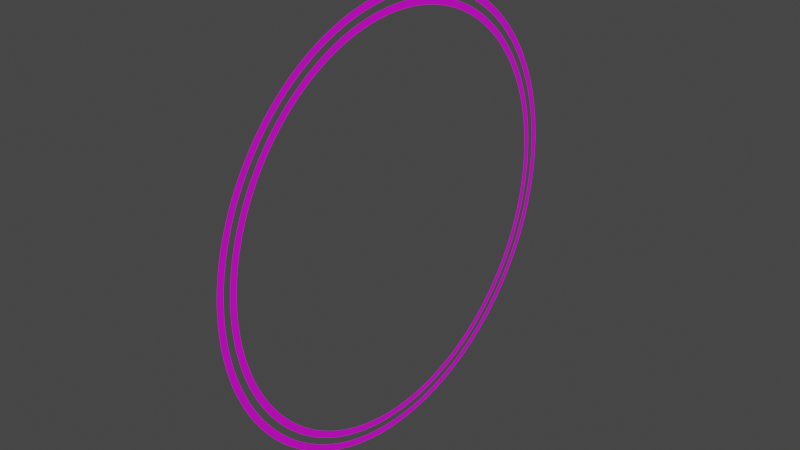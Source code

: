 # Source: Cylinder_Wall.blend  (saved by Blender 3.6.13; exported with 4.5.12 LTS)
import bpy
from mathutils import Matrix  # noqa: F401  (used for matrix-valued properties, if any)

bpy.ops.wm.read_factory_settings(use_empty=True)
scene = bpy.context.scene
scene.name = 'Scene'

# ---- collections
col_collection = bpy.data.collections.new('Collection'); scene.collection.children.link(col_collection)

# ---- images (referenced by path relative to the original .blend; pixels are not part of the script)
import os
ASSET_DIR = os.environ.get("B2B_ASSET_DIR", "")  # directory of the original .blend (textures are referenced by path, not embedded)
HERE = os.path.dirname(os.path.abspath(__file__))  # packed textures are extracted next to this script under _unpacked/

def load_image(name, relpath, width, height, colorspace="sRGB"):
    """Load a texture the original file referenced (path relative to the .blend, or extracted next to this script)."""
    p = next((c for c in (os.path.join(HERE, relpath), os.path.join(ASSET_DIR, relpath)) if relpath and os.path.exists(c)), "")
    if p:
        img = bpy.data.images.load(p, check_existing=True)
        img.name = name
    else:  # same state as the original file: an image datablock whose file is absent (Cycles renders it pink)
        img = bpy.data.images.new(name, width, height)
        img.source = "FILE"
        img.filepath = "//" + (relpath or name)
    img.colorspace_settings.name = colorspace
    return img
img_cylinder_texture_albedo_png = load_image('Cylinder_Texture_Albedo.png', 'Cylinder_Texture_Albedo.png', 1024, 1024, 'sRGB')

# ---- materials (node trees are filled in below, after node groups)
mat_material = bpy.data.materials.new('Material')
mat_material.use_transparent_shadow = False

# ---- material node trees
mat_material.use_nodes = True; mat_material.node_tree.nodes.clear()
_N = mat_material.node_tree.nodes; _L = mat_material.node_tree.links
n0 = _N.new('ShaderNodeBsdfPrincipled'); n0.name = 'Principled BSDF'; n0.location = (10, 300)
n0.distribution = 'GGX'
n0.subsurface_method = 'RANDOM_WALK_SKIN'
n0.inputs[3].default_value = 1.45
n0.inputs[27].default_value = (0.0, 0.0, 0.0, 1.0)
n0.inputs[28].default_value = 1.0
n1 = _N.new('ShaderNodeOutputMaterial'); n1.name = 'Material Output'; n1.location = (300, 300)
n2 = _N.new('ShaderNodeTexImage'); n2.name = 'Image Texture'; n2.location = (-332, 237)
n2.image = img_cylinder_texture_albedo_png
_L.new(n0.outputs[0], n1.inputs[0])
_L.new(n2.outputs[0], n0.inputs[0])
n1.is_active_output = True

# ---- world
world_world = bpy.data.worlds.new('World'); scene.world = world_world
world_world.use_nodes = True; world_world.node_tree.nodes.clear()
_N = world_world.node_tree.nodes; _L = world_world.node_tree.links
n0 = _N.new('ShaderNodeOutputWorld'); n0.name = 'World Output'; n0.location = (300, 300)
n1 = _N.new('ShaderNodeBackground'); n1.name = 'Background'; n1.location = (10, 300)
n1.inputs[0].default_value = (0.05088, 0.05088, 0.05088, 1.0)
_L.new(n1.outputs[0], n0.inputs[0])
n0.is_active_output = True
world_world.color = (0.05088, 0.05088, 0.05088)
world_world.use_sun_shadow = False
world_world.sun_shadow_jitter_overblur = 0.0

# ---- meshes
me_cylinder_004 = bpy.data.meshes.new('Cylinder.004')
me_cylinder_004.from_pydata([(0.0, 1.0, 0.9733), (0.03272, 0.9995, 0.9733), (0.0654, 0.9979, 0.9733), (0.09802, 0.9952, 0.9733), (0.1305, 0.9914, 0.9733), (0.1629, 0.9866, 0.9733), (0.1951, 0.9808, 0.9733), (0.2271, 0.9739, 0.9733), (0.2588, 0.9659, 0.9733), (0.2903, 0.9569, 0.9733), (0.3214, 0.9469, 0.9733), (0.3523, 0.9359, 0.9733), (0.3827, 0.9239, 0.9733), (0.4127, 0.9109, 0.9733), (0.4423, 0.8969, 0.9733), (0.4714, 0.8819, 0.9733), (0.5, 0.866, 0.9733), (0.5281, 0.8492, 0.9733), (0.5556, 0.8315, 0.9733), (0.5825, 0.8128, 0.9733), (0.6088, 0.7934, 0.9733), (0.6344, 0.773, 0.9733), (0.6593, 0.7518, 0.9733), (0.6836, 0.7299, 0.9733), (0.7071, 0.7071, 0.9733), (0.7299, 0.6836, 0.9733), (0.7518, 0.6593, 0.9733), (0.773, 0.6344, 0.9733), (0.7934, 0.6088, 0.9733), (0.8128, 0.5825, 0.9733), (0.8315, 0.5556, 0.9733), (0.8492, 0.5281, 0.9733), (0.866, 0.5, 0.9733), (0.8819, 0.4714, 0.9733), (0.8969, 0.4423, 0.9733), (0.9109, 0.4127, 0.9733), (0.9239, 0.3827, 0.9733), (0.9359, 0.3523, 0.9733), (0.9469, 0.3214, 0.9733), (0.9569, 0.2903, 0.9733), (0.9659, 0.2588, 0.9733), (0.9739, 0.2271, 0.9733), (0.9808, 0.1951, 0.9733), (0.9866, 0.1629, 0.9733), (0.9914, 0.1305, 0.9733), (0.9952, 0.09802, 0.9733), (0.9979, 0.0654, 0.9733), (0.9995, 0.03272, 0.9733), (1.0, 0.0, 0.9733), (0.9995, -0.03272, 0.9733), (0.9979, -0.0654, 0.9733), (0.9952, -0.09802, 0.9733), (0.9914, -0.1305, 0.9733), (0.9866, -0.1629, 0.9733), (0.9808, -0.1951, 0.9733), (0.9739, -0.2271, 0.9733), (0.9659, -0.2588, 0.9733), (0.9569, -0.2903, 0.9733), (0.9469, -0.3214, 0.9733), (0.9359, -0.3523, 0.9733), (0.9239, -0.3827, 0.9733), (0.9109, -0.4127, 0.9733), (0.8969, -0.4423, 0.9733), (0.8819, -0.4714, 0.9733), (0.866, -0.5, 0.9733), (0.8492, -0.5281, 0.9733), (0.8315, -0.5556, 0.9733), (0.8128, -0.5825, 0.9733), (0.7934, -0.6088, 0.9733), (0.773, -0.6344, 0.9733), (0.7518, -0.6593, 0.9733), (0.7299, -0.6836, 0.9733), (0.7071, -0.7071, 0.9733), (0.6836, -0.7299, 0.9733), (0.6593, -0.7518, 0.9733), (0.6344, -0.773, 0.9733), (0.6088, -0.7934, 0.9733), (0.5825, -0.8128, 0.9733), (0.5556, -0.8315, 0.9733), (0.5281, -0.8492, 0.9733), (0.5, -0.866, 0.9733), (0.4714, -0.8819, 0.9733), (0.4423, -0.8969, 0.9733), (0.4127, -0.9109, 0.9733), (0.3827, -0.9239, 0.9733), (0.3523, -0.9359, 0.9733), (0.3214, -0.9469, 0.9733), (0.2903, -0.9569, 0.9733), (0.2588, -0.9659, 0.9733), (0.2271, -0.9739, 0.9733), (0.1951, -0.9808, 0.9733), (0.1629, -0.9866, 0.9733), (0.1305, -0.9914, 0.9733), (0.09802, -0.9952, 0.9733), (0.0654, -0.9979, 0.9733), (0.03272, -0.9995, 0.9733), (0.0, -1.0, 0.9733), (-0.03272, -0.9995, 0.9733), (-0.0654, -0.9979, 0.9733), (-0.09802, -0.9952, 0.9733), (-0.1305, -0.9914, 0.9733), (-0.1629, -0.9866, 0.9733), (-0.1951, -0.9808, 0.9733), (-0.2271, -0.9739, 0.9733), (-0.2588, -0.9659, 0.9733), (-0.2903, -0.9569, 0.9733), (-0.3214, -0.9469, 0.9733), (-0.3523, -0.9359, 0.9733), (-0.3827, -0.9239, 0.9733), (-0.4127, -0.9109, 0.9733), (-0.4423, -0.8969, 0.9733), (-0.4714, -0.8819, 0.9733), (-0.5, -0.866, 0.9733), (-0.5281, -0.8492, 0.9733), (-0.5556, -0.8315, 0.9733), (-0.5825, -0.8128, 0.9733), (-0.6088, -0.7934, 0.9733), (-0.6344, -0.773, 0.9733), (-0.6593, -0.7518, 0.9733), (-0.6836, -0.7299, 0.9733), (-0.7071, -0.7071, 0.9733), (-0.7299, -0.6836, 0.9733), (-0.7518, -0.6593, 0.9733), (-0.773, -0.6344, 0.9733), (-0.7934, -0.6088, 0.9733), (-0.8128, -0.5825, 0.9733), (-0.8315, -0.5556, 0.9733), (-0.8492, -0.5281, 0.9733), (-0.866, -0.5, 0.9733), (-0.8819, -0.4714, 0.9733), (-0.8969, -0.4423, 0.9733), (-0.9109, -0.4127, 0.9733), (-0.9239, -0.3827, 0.9733), (-0.9359, -0.3523, 0.9733), (-0.9469, -0.3214, 0.9733), (-0.9569, -0.2903, 0.9733), (-0.9659, -0.2588, 0.9733), (-0.9739, -0.2271, 0.9733), (-0.9808, -0.1951, 0.9733), (-0.9866, -0.1629, 0.9733), (-0.9914, -0.1305, 0.9733), (-0.9952, -0.09802, 0.9733), (-0.9979, -0.0654, 0.9733), (-0.9995, -0.03272, 0.9733), (-1.0, 0.0, 0.9733), (-0.9995, 0.03272, 0.9733), (-0.9979, 0.0654, 0.9733), (-0.9952, 0.09802, 0.9733), (-0.9914, 0.1305, 0.9733), (-0.9866, 0.1629, 0.9733), (-0.9808, 0.1951, 0.9733), (-0.9739, 0.2271, 0.9733), (-0.9659, 0.2588, 0.9733), (-0.9569, 0.2903, 0.9733), (-0.9469, 0.3214, 0.9733), (-0.9359, 0.3523, 0.9733), (-0.9239, 0.3827, 0.9733), (-0.9109, 0.4127, 0.9733), (-0.8969, 0.4423, 0.9733), (-0.8819, 0.4714, 0.9733), (-0.866, 0.5, 0.9733), (-0.8492, 0.5281, 0.9733), (-0.8315, 0.5556, 0.9733), (-0.8128, 0.5825, 0.9733), (-0.7934, 0.6088, 0.9733), (-0.773, 0.6344, 0.9733), (-0.7518, 0.6593, 0.9733), (-0.7299, 0.6836, 0.9733), (-0.7071, 0.7071, 0.9733), (-0.6836, 0.7299, 0.9733), (-0.6593, 0.7518, 0.9733), (-0.6344, 0.773, 0.9733), (-0.6088, 0.7934, 0.9733), (-0.5825, 0.8128, 0.9733), (-0.5556, 0.8315, 0.9733), (-0.5281, 0.8492, 0.9733), (-0.5, 0.866, 0.9733), (-0.4714, 0.8819, 0.9733), (-0.4423, 0.8969, 0.9733), (-0.4127, 0.9109, 0.9733), (-0.3827, 0.9239, 0.9733), (-0.3523, 0.9359, 0.9733), (-0.3214, 0.9469, 0.9733), (-0.2903, 0.9569, 0.9733), (-0.2588, 0.9659, 0.9733), (-0.2271, 0.9739, 0.9733), (-0.1951, 0.9808, 0.9733), (-0.1629, 0.9866, 0.9733), (-0.1305, 0.9914, 0.9733), (-0.09802, 0.9952, 0.9733), (-0.0654, 0.9979, 0.9733), (-0.03272, 0.9995, 0.9733), (-3.062e-09, 1.1, 0.972), (0.03599, 1.099, 0.972), (0.07194, 1.098, 0.972), (0.1078, 1.095, 0.972), (0.1436, 1.091, 0.972), (0.1792, 1.085, 0.972), (0.2146, 1.079, 0.972), (0.2498, 1.071, 0.972), (0.2847, 1.063, 0.972), (0.3193, 1.053, 0.972), (0.3536, 1.042, 0.972), (0.3875, 1.029, 0.972), (0.421, 1.016, 0.972), (0.454, 1.002, 0.972), (0.4865, 0.9866, 0.972), (0.5185, 0.9701, 0.972), (0.55, 0.9526, 0.972), (0.5809, 0.9341, 0.972), (0.6111, 0.9146, 0.972), (0.6407, 0.8941, 0.972), (0.6696, 0.8727, 0.972), (0.6978, 0.8503, 0.972), (0.7253, 0.827, 0.972), (0.752, 0.8029, 0.972), (0.7778, 0.7778, 0.972), (0.8029, 0.752, 0.972), (0.827, 0.7253, 0.972), (0.8503, 0.6978, 0.972), (0.8727, 0.6696, 0.972), (0.8941, 0.6407, 0.972), (0.9146, 0.6111, 0.972), (0.9341, 0.5809, 0.972), (0.9526, 0.55, 0.972), (0.9701, 0.5185, 0.972), (0.9866, 0.4865, 0.972), (1.002, 0.454, 0.972), (1.016, 0.421, 0.972), (1.029, 0.3875, 0.972), (1.042, 0.3536, 0.972), (1.053, 0.3193, 0.972), (1.063, 0.2847, 0.972), (1.071, 0.2498, 0.972), (1.079, 0.2146, 0.972), (1.085, 0.1792, 0.972), (1.091, 0.1436, 0.972), (1.095, 0.1078, 0.972), (1.098, 0.07194, 0.972), (1.099, 0.03599, 0.972), (1.1, -1.242e-09, 0.972), (1.099, -0.03599, 0.972), (1.098, -0.07194, 0.972), (1.095, -0.1078, 0.972), (1.091, -0.1436, 0.972), (1.085, -0.1792, 0.972), (1.079, -0.2146, 0.972), (1.071, -0.2498, 0.972), (1.063, -0.2847, 0.972), (1.053, -0.3193, 0.972), (1.042, -0.3536, 0.972), (1.029, -0.3875, 0.972), (1.016, -0.421, 0.972), (1.002, -0.454, 0.972), (0.9866, -0.4865, 0.972), (0.9701, -0.5185, 0.972), (0.9526, -0.55, 0.972), (0.9341, -0.5809, 0.972), (0.9146, -0.6111, 0.972), (0.8941, -0.6407, 0.972), (0.8727, -0.6696, 0.972), (0.8503, -0.6978, 0.972), (0.827, -0.7253, 0.972), (0.8029, -0.752, 0.972), (0.7778, -0.7778, 0.972), (0.752, -0.8029, 0.972), (0.7253, -0.827, 0.972), (0.6978, -0.8503, 0.972), (0.6696, -0.8727, 0.972), (0.6407, -0.8941, 0.972), (0.6111, -0.9146, 0.972), (0.5809, -0.9341, 0.972), (0.55, -0.9526, 0.972), (0.5185, -0.9701, 0.972), (0.4865, -0.9866, 0.972), (0.454, -1.002, 0.972), (0.421, -1.016, 0.972), (0.3875, -1.029, 0.972), (0.3536, -1.042, 0.972), (0.3193, -1.053, 0.972), (0.2847, -1.063, 0.972), (0.2498, -1.071, 0.972), (0.2146, -1.079, 0.972), (0.1792, -1.085, 0.972), (0.1436, -1.091, 0.972), (0.1078, -1.095, 0.972), (0.07194, -1.098, 0.972), (0.03599, -1.099, 0.972), (-3.062e-09, -1.1, 0.972), (-0.03599, -1.099, 0.972), (-0.07194, -1.098, 0.972), (-0.1078, -1.095, 0.972), (-0.1436, -1.091, 0.972), (-0.1792, -1.085, 0.972), (-0.2146, -1.079, 0.972), (-0.2498, -1.071, 0.972), (-0.2847, -1.063, 0.972), (-0.3193, -1.053, 0.972), (-0.3536, -1.042, 0.972), (-0.3875, -1.029, 0.972), (-0.421, -1.016, 0.972), (-0.454, -1.002, 0.972), (-0.4865, -0.9866, 0.972), (-0.5185, -0.9701, 0.972), (-0.55, -0.9526, 0.972), (-0.5809, -0.9341, 0.972), (-0.6111, -0.9146, 0.972), (-0.6407, -0.8941, 0.972), (-0.6696, -0.8727, 0.972), (-0.6978, -0.8503, 0.972), (-0.7253, -0.827, 0.972), (-0.752, -0.8029, 0.972), (-0.7778, -0.7778, 0.972), (-0.8029, -0.752, 0.972), (-0.827, -0.7253, 0.972), (-0.8503, -0.6978, 0.972), (-0.8727, -0.6696, 0.972), (-0.8941, -0.6407, 0.972), (-0.9146, -0.6111, 0.972), (-0.9341, -0.5809, 0.972), (-0.9526, -0.55, 0.972), (-0.9701, -0.5185, 0.972), (-0.9866, -0.4865, 0.972), (-1.002, -0.454, 0.972), (-1.016, -0.421, 0.972), (-1.029, -0.3875, 0.972), (-1.042, -0.3536, 0.972), (-1.053, -0.3193, 0.972), (-1.063, -0.2847, 0.972), (-1.071, -0.2498, 0.972), (-1.079, -0.2146, 0.972), (-1.085, -0.1792, 0.972), (-1.091, -0.1436, 0.972), (-1.095, -0.1078, 0.972), (-1.098, -0.07194, 0.972), (-1.099, -0.03599, 0.972), (-1.1, -1.242e-09, 0.972), (-1.099, 0.03599, 0.972), (-1.098, 0.07194, 0.972), (-1.095, 0.1078, 0.972), (-1.091, 0.1436, 0.972), (-1.085, 0.1792, 0.972), (-1.079, 0.2146, 0.972), (-1.071, 0.2498, 0.972), (-1.063, 0.2847, 0.972), (-1.053, 0.3193, 0.972), (-1.042, 0.3536, 0.972), (-1.029, 0.3875, 0.972), (-1.016, 0.421, 0.972), (-1.002, 0.454, 0.972), (-0.9866, 0.4865, 0.972), (-0.9701, 0.5185, 0.972), (-0.9526, 0.55, 0.972), (-0.9341, 0.5809, 0.972), (-0.9146, 0.6111, 0.972), (-0.8941, 0.6407, 0.972), (-0.8727, 0.6696, 0.972), (-0.8503, 0.6978, 0.972), (-0.827, 0.7253, 0.972), (-0.8029, 0.752, 0.972), (-0.7778, 0.7778, 0.972), (-0.752, 0.8029, 0.972), (-0.7253, 0.827, 0.972), (-0.6978, 0.8503, 0.972), (-0.6696, 0.8727, 0.972), (-0.6407, 0.8941, 0.972), (-0.6111, 0.9146, 0.972), (-0.5809, 0.9341, 0.972), (-0.55, 0.9526, 0.972), (-0.5185, 0.9701, 0.972), (-0.4865, 0.9866, 0.972), (-0.454, 1.002, 0.972), (-0.421, 1.016, 0.972), (-0.3875, 1.029, 0.972), (-0.3536, 1.042, 0.972), (-0.3193, 1.053, 0.972), (-0.2847, 1.063, 0.972), (-0.2498, 1.071, 0.972), (-0.2146, 1.079, 0.972), (-0.1792, 1.085, 0.972), (-0.1436, 1.091, 0.972), (-0.1078, 1.095, 0.972), (-0.07194, 1.098, 0.972), (-0.03599, 1.099, 0.972), (-0.6493, -0.8462, 0.9724), (-0.6291, -0.8198, 0.9729), (-0.5633, 0.9058, 0.9724), (-0.5457, 0.8775, 0.9729), (-0.9567, -0.4718, 0.9724), (-0.9268, -0.457, 0.9729), (0.5926, 0.8869, 0.9724), (0.5741, 0.8592, 0.9729), (-0.7292, 0.7785, 0.9724), (-0.7064, 0.7542, 0.9729), (0.9058, -0.5633, 0.9724), (0.8775, -0.5457, 0.9729), (0.3429, 1.01, 0.9724), (0.3322, 0.9785, 0.9729), (1.021, -0.3096, 0.9724), (0.9888, -0.3, 0.9729), (-0.2761, -1.03, 0.9724), (-0.2674, -0.9981, 0.9729), (-0.4402, -0.9716, 0.9724), (-0.4265, -0.9412, 0.9729), (-0.3954, -0.9547, 0.9729), (-0.4082, -0.9855, 0.9724), (-0.8869, 0.5926, 0.9724), (-0.8592, 0.5741, 0.9729), (-0.8775, 0.5457, 0.9729), (-0.9058, 0.5633, 0.9724), (0.1046, 1.062, 0.9724), (0.1013, 1.028, 0.9729), (0.06758, 1.031, 0.9729), (0.06976, 1.064, 0.9724), (1.064, -0.06976, 0.9724), (1.031, -0.06758, 0.9729), (1.033, -0.03381, 0.9729), (1.066, -0.0349, 0.9724), (-0.0349, -1.066, 0.9724), (-0.03381, -1.033, 0.9729), (-1.021e-09, -1.033, 0.9729), (-2.041e-09, -1.067, 0.9724), (-0.9983, 0.3757, 0.9724), (-0.9671, 0.364, 0.9729), (-0.9785, 0.3322, 0.9729), (-1.01, 0.3429, 0.9724), (-2.041e-09, 1.067, 0.9724), (-1.021e-09, 1.033, 0.9729), (-0.03381, 1.033, 0.9729), (-0.0349, 1.066, 0.9724), (-1.062, 0.1046, 0.9724), (-1.028, 0.1013, 0.9729), (-1.031, 0.06758, 0.9729), (-1.064, 0.06976, 0.9724), (1.052, 0.1738, 0.9724), (1.02, 0.1683, 0.9729), (1.013, 0.2016, 0.9729), (1.046, 0.2081, 0.9724), (0.2081, -1.046, 0.9724), (0.2016, -1.013, 0.9729), (0.2346, -1.006, 0.9729), (0.2422, -1.039, 0.9724), (0.9716, 0.4402, 0.9724), (0.9412, 0.4265, 0.9729), (0.9268, 0.457, 0.9729), (0.9567, 0.4718, 0.9724), (0.4871, -0.9113, 0.9729), (0.5028, -0.9407, 0.9724), (-0.8869, -0.5926, 0.9724), (-0.8592, -0.5741, 0.9729), (-0.8399, -0.6019, 0.9729), (-0.867, -0.6213, 0.9724), (-0.2422, 1.039, 0.9724), (-0.2346, 1.006, 0.9729), (-0.2674, 0.9981, 0.9729), (-0.2761, 1.03, 0.9724), (-1.058, -0.1392, 0.9724), (-1.024, -0.1349, 0.9729), (-1.02, -0.1683, 0.9729), (-1.052, -0.1738, 0.9724), (0.4402, -0.9716, 0.9724), (0.4265, -0.9412, 0.9729), (0.457, -0.9268, 0.9729), (0.4718, -0.9567, 0.9724), (0.8462, 0.6493, 0.9724), (0.8198, 0.6291, 0.9729), (0.7988, 0.6555, 0.9729), (0.8245, 0.6767, 0.9724), (0.6767, -0.8245, 0.9724), (0.6555, -0.7988, 0.9729), (0.6813, -0.7769, 0.9729), (0.7033, -0.802, 0.9724), (-0.7292, -0.7785, 0.9724), (-0.7064, -0.7542, 0.9729), (-0.6813, -0.7769, 0.9729), (-0.7033, -0.802, 0.9724), (-0.4718, 0.9567, 0.9724), (-0.457, 0.9268, 0.9729), (-0.4871, 0.9113, 0.9729), (-0.5028, 0.9407, 0.9724), (-0.9983, -0.3757, 0.9724), (-0.9671, -0.364, 0.9729), (-0.9547, -0.3954, 0.9729), (-0.9855, -0.4082, 0.9724), (0.6767, 0.8245, 0.9724), (0.6555, 0.7988, 0.9729), (0.6291, 0.8198, 0.9729), (0.6493, 0.8462, 0.9724), (0.8462, -0.6493, 0.9724), (0.8198, -0.6291, 0.9729), (0.8399, -0.6019, 0.9729), (0.867, -0.6213, 0.9724), (0.4402, 0.9716, 0.9724), (0.4265, 0.9412, 0.9729), (0.3954, 0.9547, 0.9729), (0.4082, 0.9855, 0.9724), (0.9671, -0.364, 0.9729), (0.9983, -0.3757, 0.9724), (-0.5333, -0.9238, 0.9724), (-0.5167, -0.8949, 0.9729), (-0.4871, -0.9113, 0.9729), (-0.5028, -0.9407, 0.9724), (-0.8245, 0.6767, 0.9724), (-0.7988, 0.6555, 0.9729), (-0.8198, 0.6291, 0.9729), (-0.8462, 0.6493, 0.9724), (0.9716, -0.4402, 0.9724), (0.9412, -0.4265, 0.9729), (0.9547, -0.3954, 0.9729), (0.9855, -0.4082, 0.9724), (0.2081, 1.046, 0.9724), (0.2016, 1.013, 0.9729), (0.1683, 1.02, 0.9729), (0.1738, 1.052, 0.9724), (1.052, -0.1738, 0.9724), (1.02, -0.1683, 0.9729), (1.024, -0.1349, 0.9729), (1.058, -0.1392, 0.9724), (-0.1392, -1.058, 0.9724), (-0.1349, -1.024, 0.9729), (-0.1013, -1.028, 0.9729), (-0.1046, -1.062, 0.9724), (-0.9567, 0.4718, 0.9724), (-0.9268, 0.457, 0.9729), (-0.9412, 0.4265, 0.9729), (-0.9716, 0.4402, 0.9724), (1.064, 0.06976, 0.9724), (1.031, 0.06758, 0.9729), (1.028, 0.1013, 0.9729), (1.062, 0.1046, 0.9724), (0.1046, -1.062, 0.9724), (0.1013, -1.028, 0.9729), (0.1349, -1.024, 0.9729), (0.1392, -1.058, 0.9724), (0.9671, 0.364, 0.9729), (0.9983, 0.3757, 0.9724), (-1.039, 0.2422, 0.9724), (-1.006, 0.2346, 0.9729), (-1.013, 0.2016, 0.9729), (-1.046, 0.2081, 0.9724), (-0.1392, 1.058, 0.9724), (-0.1349, 1.024, 0.9729), (-0.1683, 1.02, 0.9729), (-0.1738, 1.052, 0.9724), (-1.066, -0.0349, 0.9724), (-1.033, -0.03381, 0.9729), (-1.031, -0.06758, 0.9729), (-1.064, -0.06976, 0.9724), (1.021, 0.3096, 0.9724), (0.9888, 0.3, 0.9729), (0.9785, 0.3322, 0.9729), (1.01, 0.3429, 0.9724), (0.3429, -1.01, 0.9724), (0.3322, -0.9785, 0.9729), (0.364, -0.9671, 0.9729), (0.3757, -0.9983, 0.9724), (0.9058, 0.5633, 0.9724), (0.8775, 0.5457, 0.9729), (0.8592, 0.5741, 0.9729), (0.8869, 0.5926, 0.9724), (0.5926, -0.8869, 0.9724), (0.5741, -0.8592, 0.9729), (0.6019, -0.8399, 0.9729), (0.6213, -0.867, 0.9724), (-0.802, -0.7033, 0.9724), (-0.7769, -0.6813, 0.9729), (-0.7542, -0.7064, 0.9729), (-0.7785, -0.7292, 0.9724), (-0.3757, 0.9983, 0.9724), (-0.364, 0.9671, 0.9729), (-0.3954, 0.9547, 0.9729), (-0.4082, 0.9855, 0.9724), (-1.03, -0.2761, 0.9724), (-0.9981, -0.2674, 0.9729), (-0.9888, -0.3, 0.9729), (-1.021, -0.3096, 0.9724), (0.7542, 0.7542, 0.9724), (0.7307, 0.7307, 0.9729), (0.7064, 0.7542, 0.9729), (0.7292, 0.7785, 0.9724), (0.7785, -0.7292, 0.9724), (0.7542, -0.7064, 0.9729), (0.7769, -0.6813, 0.9729), (0.802, -0.7033, 0.9724), (0.4871, 0.9113, 0.9729), (0.5028, 0.9407, 0.9724), (-0.6213, -0.867, 0.9724), (-0.6019, -0.8399, 0.9729), (-0.5741, -0.8592, 0.9729), (-0.5926, -0.8869, 0.9724), (-0.5926, 0.8869, 0.9724), (-0.5741, 0.8592, 0.9729), (-0.6019, 0.8399, 0.9729), (-0.6213, 0.867, 0.9724), (-0.9407, -0.5028, 0.9724), (-0.9113, -0.4871, 0.9729), (-0.8949, -0.5167, 0.9729), (-0.9238, -0.5333, 0.9724), (0.5633, 0.9058, 0.9724), (0.5457, 0.8775, 0.9729), (0.5167, 0.8949, 0.9729), (0.5333, 0.9238, 0.9724), (-0.7542, 0.7542, 0.9724), (-0.7307, 0.7307, 0.9729), (-0.7542, 0.7064, 0.9729), (-0.7785, 0.7292, 0.9724), (0.9238, -0.5333, 0.9724), (0.8949, -0.5167, 0.9729), (0.9113, -0.4871, 0.9729), (0.9407, -0.5028, 0.9724), (0.3096, 1.021, 0.9724), (0.3, 0.9888, 0.9729), (0.2674, 0.9981, 0.9729), (0.2761, 1.03, 0.9724), (1.03, -0.2761, 0.9724), (0.9981, -0.2674, 0.9729), (1.006, -0.2346, 0.9729), (1.039, -0.2422, 0.9724), (-0.2422, -1.039, 0.9724), (-0.2346, -1.006, 0.9729), (-0.2016, -1.013, 0.9729), (-0.2081, -1.046, 0.9724), (0.7542, -0.7542, 0.9724), (0.7307, -0.7307, 0.9729), (0.7785, 0.7292, 0.9724), (0.7542, 0.7064, 0.9729), (-1.039, -0.2422, 0.9724), (-1.006, -0.2346, 0.9729), (-0.3429, 1.01, 0.9724), (-0.3322, 0.9785, 0.9729), (-0.8245, -0.6767, 0.9724), (-0.7988, -0.6555, 0.9729), (0.5633, -0.9058, 0.9724), (0.5457, -0.8775, 0.9729), (0.9238, 0.5333, 0.9724), (0.8949, 0.5167, 0.9729), (0.3096, -1.021, 0.9724), (0.3, -0.9888, 0.9729), (1.03, 0.2761, 0.9724), (0.9981, 0.2674, 0.9729), (-1.067, -8.278e-10, 0.9724), (-1.033, -4.139e-10, 0.9729), (-0.1046, 1.062, 0.9724), (-0.1013, 1.028, 0.9729), (-1.03, 0.2761, 0.9724), (-0.9981, 0.2674, 0.9729), (0.06976, -1.064, 0.9724), (0.06758, -1.031, 0.9729), (1.066, 0.0349, 0.9724), (1.033, 0.03381, 0.9729), (-0.9407, 0.5028, 0.9724), (-0.9113, 0.4871, 0.9729), (-0.3, -0.9888, 0.9729), (-0.3096, -1.021, 0.9724), (-0.3429, -1.01, 0.9724), (-0.3322, -0.9785, 0.9729), (-0.1738, -1.052, 0.9724), (-0.1683, -1.02, 0.9729), (1.046, -0.2081, 0.9724), (1.013, -0.2016, 0.9729), (0.2422, 1.039, 0.9724), (0.2346, 1.006, 0.9729), (0.9567, -0.4718, 0.9724), (0.9268, -0.457, 0.9729), (-0.802, 0.7033, 0.9724), (-0.7769, 0.6813, 0.9729), (-0.6555, 0.7988, 0.9729), (-0.6767, 0.8245, 0.9724), (-0.6493, 0.8462, 0.9724), (-0.6291, 0.8198, 0.9729), (-0.5633, -0.9058, 0.9724), (-0.5457, -0.8775, 0.9729), (0.4718, 0.9567, 0.9724), (0.457, 0.9268, 0.9729), (0.8245, -0.6767, 0.9724), (0.7988, -0.6555, 0.9729), (0.7033, 0.802, 0.9724), (0.6813, 0.7769, 0.9729), (-1.01, -0.3429, 0.9724), (-0.9785, -0.3322, 0.9729), (-0.4402, 0.9716, 0.9724), (-0.4265, 0.9412, 0.9729), (-0.7542, -0.7542, 0.9724), (-0.7307, -0.7307, 0.9729), (0.6493, -0.8462, 0.9724), (0.6291, -0.8198, 0.9729), (0.867, 0.6213, 0.9724), (0.8399, 0.6019, 0.9729), (0.4082, -0.9855, 0.9724), (0.3954, -0.9547, 0.9729), (-1.062, -0.1046, 0.9724), (-1.028, -0.1013, 0.9729), (-0.2081, 1.046, 0.9724), (-0.2016, 1.013, 0.9729), (-0.9058, -0.5633, 0.9724), (-0.8775, -0.5457, 0.9729), (0.9855, 0.4082, 0.9724), (0.9547, 0.3954, 0.9729), (0.1738, -1.052, 0.9724), (0.1683, -1.02, 0.9729), (1.058, 0.1392, 0.9724), (1.024, 0.1349, 0.9729), (-1.058, 0.1392, 0.9724), (-1.024, 0.1349, 0.9729), (-0.9855, 0.4082, 0.9724), (-0.9547, 0.3954, 0.9729), (-0.06976, -1.064, 0.9724), (-0.06758, -1.031, 0.9729), (1.062, -0.1046, 0.9724), (1.028, -0.1013, 0.9729), (0.1392, 1.058, 0.9724), (0.1349, 1.024, 0.9729), (-0.867, 0.6213, 0.9724), (-0.8399, 0.6019, 0.9729), (-0.4718, -0.9567, 0.9724), (-0.457, -0.9268, 0.9729), (1.01, -0.3429, 0.9724), (0.9785, -0.3322, 0.9729), (0.3757, 0.9983, 0.9724), (0.364, 0.9671, 0.9729), (0.8869, -0.5926, 0.9724), (0.8592, -0.5741, 0.9729), (-0.7033, 0.802, 0.9724), (-0.6813, 0.7769, 0.9729), (0.6213, 0.867, 0.9724), (0.6019, 0.8399, 0.9729), (-0.9716, -0.4402, 0.9724), (-0.9412, -0.4265, 0.9729), (-0.5333, 0.9238, 0.9724), (-0.5167, 0.8949, 0.9729), (-0.6767, -0.8245, 0.9724), (-0.6555, -0.7988, 0.9729), (0.7292, -0.7785, 0.9724), (0.7064, -0.7542, 0.9729), (0.802, 0.7033, 0.9724), (0.7769, 0.6813, 0.9729), (-1.046, -0.2081, 0.9724), (-1.013, -0.2016, 0.9729), (-0.3096, 1.021, 0.9724), (-0.3, 0.9888, 0.9729), (-0.8462, -0.6493, 0.9724), (-0.8198, -0.6291, 0.9729), (0.5333, -0.9238, 0.9724), (0.5167, -0.8949, 0.9729), (0.9407, 0.5028, 0.9724), (0.9113, 0.4871, 0.9729), (0.2761, -1.03, 0.9724), (0.2674, -0.9981, 0.9729), (1.039, 0.2422, 0.9724), (1.006, 0.2346, 0.9729), (-1.066, 0.0349, 0.9724), (-1.033, 0.03381, 0.9729), (-0.06976, 1.064, 0.9724), (-0.06758, 1.031, 0.9729), (-1.021, 0.3096, 0.9724), (-0.9888, 0.3, 0.9729), (0.0349, -1.066, 0.9724), (0.03381, -1.033, 0.9729), (1.067, -8.278e-10, 0.9724), (1.033, -4.139e-10, 0.9729), (0.0349, 1.066, 0.9724), (0.03381, 1.033, 0.9729), (-0.9238, 0.5333, 0.9724), (-0.8949, 0.5167, 0.9729), (-0.3757, -0.9983, 0.9724), (-0.364, -0.9671, 0.9729), (-1.02, 0.1683, 0.9729), (-1.052, 0.1738, 0.9724)], [], [(684, 468, 267, 268), (682, 472, 311, 312), (680, 476, 370, 371), (678, 480, 325, 326), (676, 484, 213, 214), (674, 488, 260, 261), (672, 492, 205, 206), (670, 498, 304, 305), (668, 667, 363, 364), (664, 502, 357, 358), (662, 506, 253, 254), (660, 510, 198, 199), (658, 514, 245, 246), (656, 518, 292, 293), (654, 653, 297, 298), (650, 522, 350, 351), (648, 526, 238, 239), (646, 530, 285, 286), (644, 536, 343, 344), (642, 540, 380, 381), (640, 544, 335, 336), (638, 548, 231, 232), (636, 552, 278, 279), (634, 556, 223, 224), (632, 560, 270, 271), (630, 564, 314, 315), (628, 568, 373, 374), (626, 572, 328, 329), (624, 576, 216, 217), (622, 580, 263, 264), (384, 586, 307, 308), (386, 590, 366, 367), (388, 594, 321, 322), (390, 598, 209, 210), (392, 602, 360, 361), (394, 606, 256, 257), (396, 610, 201, 202), (398, 614, 248, 249), (400, 618, 295, 296), (402, 405, 300, 301), (406, 409, 353, 354), (410, 413, 194, 195), (414, 417, 241, 242), (418, 421, 288, 289), (422, 425, 346, 347), (426, 429, 383, 192), (430, 433, 338, 339), (434, 437, 234, 235), (438, 441, 281, 282), (442, 445, 226, 227), (463, 447, 273, 274), (448, 451, 317, 318), (452, 455, 376, 377), (456, 459, 331, 332), (460, 463, 274, 275), (464, 467, 219, 220), (468, 471, 266, 267), (472, 475, 310, 311), (476, 479, 369, 370), (480, 483, 324, 325), (484, 487, 212, 213), (488, 491, 259, 260), (492, 495, 204, 205), (509, 497, 251, 252), (498, 501, 303, 304), (502, 505, 356, 357), (506, 509, 252, 253), (510, 513, 197, 198), (514, 517, 244, 245), (518, 521, 291, 292), (522, 525, 349, 350), (526, 529, 237, 238), (530, 533, 284, 285), (551, 535, 229, 230), (536, 539, 342, 343), (540, 543, 379, 380), (544, 547, 334, 335), (548, 551, 230, 231), (552, 555, 277, 278), (556, 559, 222, 223), (560, 563, 269, 270), (564, 567, 313, 314), (568, 571, 372, 373), (572, 575, 327, 328), (576, 579, 215, 216), (580, 583, 262, 263), (601, 585, 207, 208), (586, 589, 306, 307), (590, 593, 365, 366), (594, 597, 320, 321), (598, 601, 208, 209), (602, 605, 359, 360), (606, 609, 255, 256), (610, 613, 200, 201), (614, 617, 247, 248), (618, 621, 294, 295), (686, 464, 220, 221), (688, 460, 275, 276), (690, 456, 332, 333), (692, 452, 377, 378), (694, 448, 318, 319), (696, 442, 227, 228), (698, 438, 282, 283), (700, 434, 235, 236), (702, 430, 339, 340), (704, 422, 347, 348), (706, 418, 289, 290), (708, 414, 242, 243), (710, 410, 195, 196), (712, 406, 354, 355), (714, 402, 301, 302), (653, 400, 296, 297), (716, 398, 249, 250), (718, 396, 202, 203), (720, 394, 257, 258), (722, 392, 361, 362), (724, 390, 210, 211), (726, 388, 322, 323), (728, 386, 367, 368), (730, 384, 308, 309), (732, 622, 264, 265), (734, 624, 217, 218), (736, 626, 329, 330), (738, 628, 374, 375), (740, 630, 315, 316), (742, 632, 271, 272), (744, 634, 224, 225), (746, 636, 279, 280), (748, 638, 232, 233), (750, 640, 336, 337), (752, 642, 381, 382), (754, 644, 344, 345), (756, 646, 286, 287), (758, 648, 239, 240), (760, 426, 192, 193), (762, 650, 351, 352), (764, 654, 298, 299), (621, 656, 293, 294), (617, 658, 246, 247), (613, 660, 199, 200), (609, 662, 254, 255), (605, 664, 358, 359), (597, 694, 319, 320), (593, 668, 364, 365), (589, 670, 305, 306), (585, 672, 206, 207), (583, 674, 261, 262), (579, 676, 214, 215), (575, 678, 326, 327), (571, 680, 371, 372), (567, 682, 312, 313), (563, 684, 268, 269), (559, 686, 221, 222), (555, 688, 276, 277), (547, 690, 333, 334), (543, 692, 378, 379), (539, 767, 341, 342), (535, 696, 228, 229), (533, 698, 283, 284), (529, 700, 236, 237), (767, 702, 340, 341), (525, 704, 348, 349), (521, 706, 290, 291), (517, 708, 243, 244), (513, 710, 196, 197), (505, 712, 355, 356), (501, 714, 302, 303), (497, 716, 250, 251), (495, 718, 203, 204), (491, 720, 258, 259), (667, 722, 362, 363), (487, 724, 211, 212), (483, 726, 323, 324), (479, 728, 368, 369), (475, 730, 309, 310), (471, 732, 265, 266), (467, 734, 218, 219), (459, 736, 330, 331), (455, 738, 375, 376), (451, 740, 316, 317), (447, 742, 272, 273), (445, 744, 225, 226), (441, 746, 280, 281), (437, 748, 233, 234), (433, 750, 337, 338), (429, 752, 382, 383), (425, 754, 345, 346), (421, 756, 287, 288), (417, 758, 240, 241), (413, 760, 193, 194), (409, 762, 352, 353), (405, 764, 299, 300), (108, 107, 765, 404), (161, 160, 763, 408), (2, 1, 761, 412), (49, 48, 759, 416), (96, 95, 757, 420), (154, 153, 755, 424), (191, 190, 753, 428), (146, 145, 751, 432), (42, 41, 749, 436), (89, 88, 747, 440), (34, 33, 745, 444), (81, 80, 743, 446), (125, 124, 741, 450), (184, 183, 739, 454), (139, 138, 737, 458), (27, 26, 735, 466), (74, 73, 733, 470), (118, 117, 731, 474), (177, 176, 729, 478), (132, 131, 727, 482), (20, 19, 725, 486), (171, 170, 723, 666), (67, 66, 721, 490), (12, 11, 719, 494), (59, 58, 717, 496), (111, 110, 715, 500), (164, 163, 713, 504), (5, 4, 711, 512), (52, 51, 709, 516), (99, 98, 707, 520), (157, 156, 705, 524), (149, 148, 703, 766), (45, 44, 701, 528), (92, 91, 699, 532), (37, 36, 697, 534), (150, 149, 766, 538), (187, 186, 693, 542), (142, 141, 691, 546), (85, 84, 689, 554), (30, 29, 687, 558), (77, 76, 685, 562), (121, 120, 683, 566), (180, 179, 681, 570), (135, 134, 679, 574), (23, 22, 677, 578), (70, 69, 675, 582), (15, 14, 673, 584), (114, 113, 671, 588), (173, 172, 669, 592), (128, 127, 695, 596), (167, 166, 665, 604), (63, 62, 663, 608), (8, 7, 661, 612), (55, 54, 659, 616), (102, 101, 657, 620), (107, 106, 655, 765), (160, 159, 651, 763), (1, 0, 427, 761), (48, 47, 649, 759), (95, 94, 647, 757), (153, 152, 645, 755), (190, 189, 643, 753), (145, 144, 641, 751), (41, 40, 639, 749), (88, 87, 637, 747), (33, 32, 635, 745), (80, 79, 633, 743), (124, 123, 631, 741), (183, 182, 629, 739), (138, 137, 627, 737), (26, 25, 625, 735), (73, 72, 623, 733), (117, 116, 385, 731), (176, 175, 387, 729), (131, 130, 389, 727), (19, 18, 391, 725), (170, 169, 393, 723), (66, 65, 395, 721), (11, 10, 397, 719), (58, 57, 399, 717), (105, 104, 401, 652), (110, 109, 403, 715), (163, 162, 407, 713), (4, 3, 411, 711), (51, 50, 415, 709), (98, 97, 419, 707), (156, 155, 423, 705), (148, 147, 431, 703), (44, 43, 435, 701), (91, 90, 439, 699), (36, 35, 443, 697), (127, 126, 449, 695), (186, 185, 453, 693), (141, 140, 457, 691), (84, 83, 461, 689), (29, 28, 465, 687), (103, 102, 620, 619), (56, 55, 616, 615), (9, 8, 612, 611), (64, 63, 608, 607), (168, 167, 604, 603), (17, 16, 600, 599), (129, 128, 596, 595), (174, 173, 592, 591), (115, 114, 588, 587), (16, 15, 584, 600), (71, 70, 582, 581), (24, 23, 578, 577), (136, 135, 574, 573), (181, 180, 570, 569), (122, 121, 566, 565), (78, 77, 562, 561), (31, 30, 558, 557), (86, 85, 554, 553), (39, 38, 550, 549), (143, 142, 546, 545), (188, 187, 542, 541), (151, 150, 538, 537), (38, 37, 534, 550), (93, 92, 532, 531), (46, 45, 528, 527), (158, 157, 524, 523), (100, 99, 520, 519), (53, 52, 516, 515), (6, 5, 512, 511), (61, 60, 508, 507), (165, 164, 504, 503), (112, 111, 500, 499), (60, 59, 496, 508), (13, 12, 494, 493), (68, 67, 490, 489), (21, 20, 486, 485), (133, 132, 482, 481), (178, 177, 478, 477), (119, 118, 474, 473), (75, 74, 470, 469), (28, 27, 466, 465), (83, 82, 462, 461), (140, 139, 458, 457), (185, 184, 454, 453), (126, 125, 450, 449), (82, 81, 446, 462), (35, 34, 444, 443), (90, 89, 440, 439), (43, 42, 436, 435), (147, 146, 432, 431), (0, 191, 428, 427), (155, 154, 424, 423), (97, 96, 420, 419), (50, 49, 416, 415), (3, 2, 412, 411), (162, 161, 408, 407), (109, 108, 404, 403), (104, 103, 619, 401), (57, 56, 615, 399), (10, 9, 611, 397), (65, 64, 607, 395), (169, 168, 603, 393), (18, 17, 599, 391), (130, 129, 595, 389), (175, 174, 591, 387), (116, 115, 587, 385), (72, 71, 581, 623), (25, 24, 577, 625), (137, 136, 573, 627), (182, 181, 569, 629), (123, 122, 565, 631), (79, 78, 561, 633), (32, 31, 557, 635), (87, 86, 553, 637), (40, 39, 549, 639), (144, 143, 545, 641), (189, 188, 541, 643), (152, 151, 537, 645), (94, 93, 531, 647), (47, 46, 527, 649), (159, 158, 523, 651), (106, 105, 652, 655), (101, 100, 519, 657), (54, 53, 515, 659), (7, 6, 511, 661), (62, 61, 507, 663), (166, 165, 503, 665), (172, 171, 666, 669), (113, 112, 499, 671), (14, 13, 493, 673), (69, 68, 489, 675), (22, 21, 485, 677), (134, 133, 481, 679), (179, 178, 477, 681), (120, 119, 473, 683), (76, 75, 469, 685)])
me_cylinder_004.polygons.foreach_set('use_smooth', [True] * 384)
_uv = me_cylinder_004.uv_layers.new(name='UVMap')
_uv.uv.foreach_set('vector', [0.9584, 0.5634, 0.9584, 0.5481, 0.9584, 0.5481, 0.9584, 0.5634, 0.9584, 0.5022, 0.9584, 0.4869, 0.9584, 0.4869, 0.9584, 0.5022, 0.9584, 0.6705, 0.9584, 0.6552, 0.9584, 0.6552, 0.9584, 0.6705, 0.9584, 0.7164, 0.9584, 0.7011, 0.9584, 0.7011, 0.9584, 0.7164, 0.9584, 0.4716, 0.9584, 0.4563, 0.9584, 0.4563, 0.9584, 0.4716, 0.9584, 0.4563, 0.9584, 0.441, 0.9584, 0.441, 0.9584, 0.4563, 0.9584, 0.3492, 0.9584, 0.3339, 0.9584, 0.3339, 0.9584, 0.3492, 0.9584, 0.3951, 0.9584, 0.3798, 0.9584, 0.3798, 0.9584, 0.3951, 0.9584, 0.5634, 0.9584, 0.5481, 0.9584, 0.5481, 0.9584, 0.5634, 0.9584, 0.4716, 0.9584, 0.4563, 0.9584, 0.4563, 0.9584, 0.4716, 0.9584, 0.3492, 0.9584, 0.3339, 0.9584, 0.3339, 0.9584, 0.3492, 0.9584, 0.2421, 0.9584, 0.2268, 0.9584, 0.2268, 0.9584, 0.2421, 0.9584, 0.2268, 0.9584, 0.2115, 0.9584, 0.2115, 0.9584, 0.2268, 0.9584, 0.2115, 0.9584, 0.1962, 0.9584, 0.1962, 0.9584, 0.2115, 0.9584, 0.288, 0.9584, 0.2727, 0.9584, 0.2727, 0.9584, 0.288, 0.9584, 0.3645, 0.9584, 0.3492, 0.9584, 0.3492, 0.9584, 0.3645, 0.9584, 0.854, 0.9584, 0.8387, 0.9584, 0.8387, 0.9584, 0.854, 0.9584, 0.8387, 0.9584, 0.8234, 0.9584, 0.8234, 0.9584, 0.8387, 0.9584, 0.2574, 0.9584, 0.2421, 0.9584, 0.2421, 0.9584, 0.2574, 0.9584, 0.8234, 0.9584, 0.8081, 0.9584, 0.8081, 0.9584, 0.8234, 0.9584, 0.8693, 0.9584, 0.854, 0.9584, 0.854, 0.9584, 0.8693, 0.9584, 0.747, 0.9584, 0.7317, 0.9584, 0.7317, 0.9584, 0.747, 0.9584, 0.7317, 0.9584, 0.7164, 0.9584, 0.7164, 0.9584, 0.7317, 0.9584, 0.6246, 0.9584, 0.6093, 0.9584, 0.6093, 0.9584, 0.6246, 0.9584, 0.6093, 0.9584, 0.594, 0.9584, 0.594, 0.9584, 0.6093, 0.9584, 0.5481, 0.9584, 0.5328, 0.9584, 0.5328, 0.9584, 0.5481, 0.9584, 0.7164, 0.9584, 0.7011, 0.9584, 0.7011, 0.9584, 0.7164, 0.9584, 0.7623, 0.9584, 0.747, 0.9584, 0.747, 0.9584, 0.7623, 0.9584, 0.5175, 0.9584, 0.5022, 0.9584, 0.5022, 0.9584, 0.5175, 0.9584, 0.5022, 0.9584, 0.4869, 0.9584, 0.4869, 0.9584, 0.5022, 0.9584, 0.441, 0.9584, 0.4257, 0.9584, 0.4257, 0.9584, 0.441, 0.9584, 0.6093, 0.9584, 0.594, 0.9584, 0.594, 0.9584, 0.6093, 0.9584, 0.6552, 0.9584, 0.6399, 0.9584, 0.6399, 0.9584, 0.6552, 0.9584, 0.4104, 0.9584, 0.3951, 0.9584, 0.3951, 0.9584, 0.4104, 0.9584, 0.5175, 0.9584, 0.5022, 0.9584, 0.5022, 0.9584, 0.5175, 0.9584, 0.3951, 0.9584, 0.3798, 0.9584, 0.3798, 0.9584, 0.3951, 0.9584, 0.288, 0.9584, 0.2727, 0.9584, 0.2727, 0.9584, 0.288, 0.9584, 0.2727, 0.9584, 0.2574, 0.9584, 0.2574, 0.9584, 0.2727, 0.9584, 0.2574, 0.9584, 0.2421, 0.9584, 0.2421, 0.9584, 0.2574, 0.9584, 0.3339, 0.9584, 0.3186, 0.9584, 0.3186, 0.9584, 0.3339, 0.9584, 0.4104, 0.9584, 0.3951, 0.9584, 0.3951, 0.9584, 0.4104, 0.9584, 0.1809, 0.9584, 0.1656, 0.9584, 0.1656, 0.9584, 0.1809, 0.9584, 0.1656, 0.9584, 0.1503, 0.9584, 0.1503, 0.9584, 0.1656, 0.9584, 0.1503, 0.9584, 0.135, 0.9584, 0.135, 0.9584, 0.1503, 0.9584, 0.3033, 0.9584, 0.288, 0.9584, 0.288, 0.9584, 0.3033, 0.9584, 0.8693, 0.9584, 0.854, 0.9584, 0.854, 0.9584, 0.8693, 0.9584, 0.1809, 0.9584, 0.1656, 0.9584, 0.1656, 0.9584, 0.1809, 0.9584, 0.7928, 0.9584, 0.7776, 0.9584, 0.7776, 0.9584, 0.7928, 0.9584, 0.7776, 0.9584, 0.7623, 0.9584, 0.7623, 0.9584, 0.7776, 0.9584, 0.6705, 0.9584, 0.6552, 0.9584, 0.6552, 0.9584, 0.6705, 0.9584, 0.6552, 0.9584, 0.6399, 0.9584, 0.6399, 0.9584, 0.6552, 0.9584, 0.594, 0.9584, 0.5787, 0.9584, 0.5787, 0.9584, 0.594, 0.9584, 0.7623, 0.9584, 0.747, 0.9584, 0.747, 0.9584, 0.7623, 0.9584, 0.8081, 0.9584, 0.7928, 0.9584, 0.7928, 0.9584, 0.8081, 0.9584, 0.6705, 0.9584, 0.6552, 0.9584, 0.6552, 0.9584, 0.6705, 0.9584, 0.5634, 0.9584, 0.5481, 0.9584, 0.5481, 0.9584, 0.5634, 0.9584, 0.5481, 0.9584, 0.5328, 0.9584, 0.5328, 0.9584, 0.5481, 0.9584, 0.4869, 0.9584, 0.4716, 0.9584, 0.4716, 0.9584, 0.4869, 0.9584, 0.6552, 0.9584, 0.6399, 0.9584, 0.6399, 0.9584, 0.6552, 0.9584, 0.7011, 0.9584, 0.6858, 0.9584, 0.6858, 0.9584, 0.7011, 0.9584, 0.4563, 0.9584, 0.441, 0.9584, 0.441, 0.9584, 0.4563, 0.9584, 0.441, 0.9584, 0.4257, 0.9584, 0.4257, 0.9584, 0.441, 0.9584, 0.3339, 0.9584, 0.3186, 0.9584, 0.3186, 0.9584, 0.3339, 0.9584, 0.3186, 0.9584, 0.3033, 0.9584, 0.3033, 0.9584, 0.3186, 0.9584, 0.3798, 0.9584, 0.3645, 0.9584, 0.3645, 0.9584, 0.3798, 0.9584, 0.4563, 0.9584, 0.441, 0.9584, 0.441, 0.9584, 0.4563, 0.9584, 0.3339, 0.9584, 0.3186, 0.9584, 0.3186, 0.9584, 0.3339, 0.9584, 0.2268, 0.9584, 0.2115, 0.9584, 0.2115, 0.9584, 0.2268, 0.9584, 0.2115, 0.9584, 0.1962, 0.9584, 0.1962, 0.9584, 0.2115, 0.9584, 0.1962, 0.9584, 0.1809, 0.9584, 0.1809, 0.9584, 0.1962, 0.9584, 0.3492, 0.9584, 0.3339, 0.9584, 0.3339, 0.9584, 0.3492, 0.9584, 0.8387, 0.9584, 0.8234, 0.9584, 0.8234, 0.9584, 0.8387, 0.9584, 0.8234, 0.9584, 0.8081, 0.9584, 0.8081, 0.9584, 0.8234, 0.9584, 0.7164, 0.9584, 0.7011, 0.9584, 0.7011, 0.9584, 0.7164, 0.9584, 0.2421, 0.9584, 0.2268, 0.9584, 0.2268, 0.9584, 0.2421, 0.9584, 0.8081, 0.9584, 0.7928, 0.9584, 0.7928, 0.9584, 0.8081, 0.9584, 0.854, 0.9584, 0.8387, 0.9584, 0.8387, 0.9584, 0.854, 0.9584, 0.7317, 0.9584, 0.7164, 0.9584, 0.7164, 0.9584, 0.7317, 0.9584, 0.7164, 0.9584, 0.7011, 0.9584, 0.7011, 0.9584, 0.7164, 0.9584, 0.6093, 0.9584, 0.594, 0.9584, 0.594, 0.9584, 0.6093, 0.9584, 0.594, 0.9584, 0.5787, 0.9584, 0.5787, 0.9584, 0.594, 0.9584, 0.5328, 0.9584, 0.5175, 0.9584, 0.5175, 0.9584, 0.5328, 0.9584, 0.7011, 0.9584, 0.6858, 0.9584, 0.6858, 0.9584, 0.7011, 0.9584, 0.747, 0.9584, 0.7317, 0.9584, 0.7317, 0.9584, 0.747, 0.9584, 0.5022, 0.9584, 0.4869, 0.9584, 0.4869, 0.9584, 0.5022, 0.9584, 0.4869, 0.9584, 0.4716, 0.9584, 0.4716, 0.9584, 0.4869, 0.9584, 0.3798, 0.9584, 0.3645, 0.9584, 0.3645, 0.9584, 0.3798, 0.9584, 0.4257, 0.9584, 0.4104, 0.9584, 0.4104, 0.9584, 0.4257, 0.9584, 0.594, 0.9584, 0.5787, 0.9584, 0.5787, 0.9584, 0.594, 0.9584, 0.6399, 0.9584, 0.6246, 0.9584, 0.6246, 0.9584, 0.6399, 0.9584, 0.3951, 0.9584, 0.3798, 0.9584, 0.3798, 0.9584, 0.3951, 0.9584, 0.5022, 0.9584, 0.4869, 0.9584, 0.4869, 0.9584, 0.5022, 0.9584, 0.3798, 0.9584, 0.3645, 0.9584, 0.3645, 0.9584, 0.3798, 0.9584, 0.2727, 0.9584, 0.2574, 0.9584, 0.2574, 0.9584, 0.2727, 0.9584, 0.2574, 0.9584, 0.2421, 0.9584, 0.2421, 0.9584, 0.2574, 0.9584, 0.2421, 0.9584, 0.2268, 0.9584, 0.2268, 0.9584, 0.2421, 0.9584, 0.5787, 0.9584, 0.5634, 0.9584, 0.5634, 0.9584, 0.5787, 0.9584, 0.6858, 0.9584, 0.6705, 0.9584, 0.6705, 0.9584, 0.6858, 0.9584, 0.8234, 0.9584, 0.8081, 0.9584, 0.8081, 0.9584, 0.8234, 0.9584, 0.7776, 0.9584, 0.7623, 0.9584, 0.7623, 0.9584, 0.7776, 0.9584, 0.6093, 0.9584, 0.594, 0.9584, 0.594, 0.9584, 0.6093, 0.9584, 0.6858, 0.9584, 0.6705, 0.9584, 0.6705, 0.9584, 0.6858, 0.9584, 0.7928, 0.9584, 0.7776, 0.9584, 0.7776, 0.9584, 0.7928, 0.9584, 0.8081, 0.9584, 0.7928, 0.9584, 0.7928, 0.9584, 0.8081, 0.9584, 0.1962, 0.9584, 0.1809, 0.9584, 0.1809, 0.9584, 0.1962, 0.9584, 0.3186, 0.9584, 0.3033, 0.9584, 0.3033, 0.9584, 0.3186, 0.9584, 0.1656, 0.9584, 0.1503, 0.9584, 0.1503, 0.9584, 0.1656, 0.9584, 0.1809, 0.9584, 0.1656, 0.9584, 0.1656, 0.9584, 0.1809, 0.9584, 0.1962, 0.9584, 0.1809, 0.9584, 0.1809, 0.9584, 0.1962, 0.9584, 0.4257, 0.9584, 0.4104, 0.9584, 0.4104, 0.9584, 0.4257, 0.9584, 0.3492, 0.9584, 0.3339, 0.9584, 0.3339, 0.9584, 0.3492, 0.9584, 0.2727, 0.9584, 0.2574, 0.9584, 0.2574, 0.9584, 0.2727, 0.9584, 0.288, 0.9584, 0.2727, 0.9584, 0.2727, 0.9584, 0.288, 0.9584, 0.3033, 0.9584, 0.288, 0.9584, 0.288, 0.9584, 0.3033, 0.9584, 0.4104, 0.9584, 0.3951, 0.9584, 0.3951, 0.9584, 0.4104, 0.9584, 0.5328, 0.9584, 0.5175, 0.9584, 0.5175, 0.9584, 0.5328, 0.9584, 0.4257, 0.9584, 0.4104, 0.9584, 0.4104, 0.9584, 0.4257, 0.9584, 0.6705, 0.9584, 0.6552, 0.9584, 0.6552, 0.9584, 0.6705, 0.9584, 0.6246, 0.9584, 0.6093, 0.9584, 0.6093, 0.9584, 0.6246, 0.9584, 0.4563, 0.9584, 0.441, 0.9584, 0.441, 0.9584, 0.4563, 0.9584, 0.5175, 0.9584, 0.5022, 0.9584, 0.5022, 0.9584, 0.5175, 0.9584, 0.5328, 0.9584, 0.5175, 0.9584, 0.5175, 0.9584, 0.5328, 0.9584, 0.7776, 0.9584, 0.7623, 0.9584, 0.7623, 0.9584, 0.7776, 0.9584, 0.7317, 0.9584, 0.7164, 0.9584, 0.7164, 0.9584, 0.7317, 0.9584, 0.5634, 0.9584, 0.5481, 0.9584, 0.5481, 0.9584, 0.5634, 0.9584, 0.6246, 0.9584, 0.6093, 0.9584, 0.6093, 0.9584, 0.6246, 0.9584, 0.6399, 0.9584, 0.6246, 0.9584, 0.6246, 0.9584, 0.6399, 0.9584, 0.747, 0.9584, 0.7317, 0.9584, 0.7317, 0.9584, 0.747, 0.9584, 0.7623, 0.9584, 0.747, 0.9584, 0.747, 0.9584, 0.7623, 0.9584, 0.1503, 0.9584, 0.135, 0.9584, 0.135, 0.9584, 0.1503, 0.9584, 0.8387, 0.9584, 0.8234, 0.9584, 0.8234, 0.9584, 0.8387, 0.9584, 0.2727, 0.9584, 0.2574, 0.9584, 0.2574, 0.9584, 0.2727, 0.9584, 0.854, 0.9584, 0.8387, 0.9584, 0.8387, 0.9584, 0.854, 0.9584, 0.8693, 0.9584, 0.854, 0.9584, 0.854, 0.9584, 0.8693, 0.9584, 0.1503, 0.9584, 0.135, 0.9584, 0.135, 0.9584, 0.1503, 0.9584, 0.3798, 0.9584, 0.3645, 0.9584, 0.3645, 0.9584, 0.3798, 0.9584, 0.3033, 0.9584, 0.288, 0.9584, 0.288, 0.9584, 0.3033, 0.9584, 0.2268, 0.9584, 0.2115, 0.9584, 0.2115, 0.9584, 0.2268, 0.9584, 0.2421, 0.9584, 0.2268, 0.9584, 0.2268, 0.9584, 0.2421, 0.9584, 0.2574, 0.9584, 0.2421, 0.9584, 0.2421, 0.9584, 0.2574, 0.9584, 0.3645, 0.9584, 0.3492, 0.9584, 0.3492, 0.9584, 0.3645, 0.9584, 0.4869, 0.9584, 0.4716, 0.9584, 0.4716, 0.9584, 0.4869, 0.9584, 0.6246, 0.9584, 0.6093, 0.9584, 0.6093, 0.9584, 0.6246, 0.9584, 0.5787, 0.9584, 0.5634, 0.9584, 0.5634, 0.9584, 0.5787, 0.9584, 0.4104, 0.9584, 0.3951, 0.9584, 0.3951, 0.9584, 0.4104, 0.9584, 0.3645, 0.9584, 0.3492, 0.9584, 0.3492, 0.9584, 0.3645, 0.9584, 0.4716, 0.9584, 0.4563, 0.9584, 0.4563, 0.9584, 0.4716, 0.9584, 0.4869, 0.9584, 0.4716, 0.9584, 0.4716, 0.9584, 0.4869, 0.9584, 0.7317, 0.9584, 0.7164, 0.9584, 0.7164, 0.9584, 0.7317, 0.9584, 0.6858, 0.9584, 0.6705, 0.9584, 0.6705, 0.9584, 0.6858, 0.9584, 0.5175, 0.9584, 0.5022, 0.9584, 0.5022, 0.9584, 0.5175, 0.9584, 0.5787, 0.9584, 0.5634, 0.9584, 0.5634, 0.9584, 0.5787, 0.9584, 0.594, 0.9584, 0.5787, 0.9584, 0.5787, 0.9584, 0.594, 0.9584, 0.7011, 0.9584, 0.6858, 0.9584, 0.6858, 0.9584, 0.7011, 0.9584, 0.8387, 0.9584, 0.8234, 0.9584, 0.8234, 0.9584, 0.8387, 0.9584, 0.7928, 0.9584, 0.7776, 0.9584, 0.7776, 0.9584, 0.7928, 0.9584, 0.2268, 0.9584, 0.2115, 0.9584, 0.2115, 0.9584, 0.2268, 0.9584, 0.7011, 0.9584, 0.6858, 0.9584, 0.6858, 0.9584, 0.7011, 0.9584, 0.8081, 0.9584, 0.7928, 0.9584, 0.7928, 0.9584, 0.8081, 0.9584, 0.8234, 0.9584, 0.8081, 0.9584, 0.8081, 0.9584, 0.8234, 0.9584, 0.2115, 0.9584, 0.1962, 0.9584, 0.1962, 0.9584, 0.2115, 0.9584, 0.3339, 0.9584, 0.3186, 0.9584, 0.3186, 0.9584, 0.3339, 0.9584, 0.1809, 0.9584, 0.1656, 0.9584, 0.1656, 0.9584, 0.1809, 0.9584, 0.1962, 0.9584, 0.1809, 0.9584, 0.1809, 0.9584, 0.1962, 0.9584, 0.2115, 0.9584, 0.1962, 0.9584, 0.1962, 0.9584, 0.2115, 0.9584, 0.441, 0.9584, 0.4257, 0.9584, 0.4257, 0.9584, 0.441, 0.9584, 0.3645, 0.9584, 0.3492, 0.9584, 0.3492, 0.9584, 0.3645, 0.9584, 0.3033, 0.9584, 0.288, 0.9584, 0.288, 0.9584, 0.3033, 0.9584, 0.3186, 0.9584, 0.3033, 0.9584, 0.3033, 0.9584, 0.3186, 0.9584, 0.4257, 0.9584, 0.4104, 0.9584, 0.4104, 0.9584, 0.4257, 0.9584, 0.5481, 0.9584, 0.5328, 0.9584, 0.5328, 0.9584, 0.5481, 0.9584, 0.441, 0.9584, 0.4257, 0.9584, 0.4257, 0.9584, 0.441, 0.9584, 0.6858, 0.9584, 0.6705, 0.9584, 0.6705, 0.9584, 0.6858, 0.9584, 0.6399, 0.9584, 0.6246, 0.9584, 0.6246, 0.9584, 0.6399, 0.9584, 0.4716, 0.9584, 0.4563, 0.9584, 0.4563, 0.9584, 0.4716, 0.9584, 0.5328, 0.9584, 0.5175, 0.9584, 0.5175, 0.9584, 0.5328, 0.9584, 0.5481, 0.9584, 0.5328, 0.9584, 0.5328, 0.9584, 0.5481, 0.9584, 0.7928, 0.9584, 0.7776, 0.9584, 0.7776, 0.9584, 0.7928, 0.9584, 0.747, 0.9584, 0.7317, 0.9584, 0.7317, 0.9584, 0.747, 0.9584, 0.5787, 0.9584, 0.5634, 0.9584, 0.5634, 0.9584, 0.5787, 0.9584, 0.6399, 0.9584, 0.6246, 0.9584, 0.6246, 0.9584, 0.6399, 0.9584, 0.6552, 0.9584, 0.6399, 0.9584, 0.6399, 0.9584, 0.6552, 0.9584, 0.7623, 0.9584, 0.747, 0.9584, 0.747, 0.9584, 0.7623, 0.9584, 0.7776, 0.9584, 0.7623, 0.9584, 0.7623, 0.9584, 0.7776, 0.9584, 0.1656, 0.9584, 0.1503, 0.9584, 0.1503, 0.9584, 0.1656, 0.9584, 0.854, 0.9584, 0.8387, 0.9584, 0.8387, 0.9584, 0.854, 0.9584, 0.288, 0.9584, 0.2727, 0.9584, 0.2727, 0.9584, 0.288, 0.9584, 0.8693, 0.9584, 0.854, 0.9584, 0.854, 0.9584, 0.8693, 0.9584, 0.1503, 0.9584, 0.135, 0.9584, 0.135, 0.9584, 0.1503, 0.9584, 0.1656, 0.9584, 0.1503, 0.9584, 0.1503, 0.9584, 0.1656, 0.9584, 0.3951, 0.9584, 0.3798, 0.9584, 0.3798, 0.9584, 0.3951, 0.9584, 0.3186, 0.9584, 0.3033, 0.9584, 0.3033, 0.9584, 0.3186, 0.9584, 0.3186, 0.9584, 0.3033, 0.9584, 0.3033, 0.9584, 0.3186, 0.9584, 0.3951, 0.9584, 0.3798, 0.9584, 0.3798, 0.9584, 0.3951, 0.9584, 0.1656, 0.9584, 0.1503, 0.9584, 0.1503, 0.9584, 0.1656, 0.9584, 0.1503, 0.9584, 0.135, 0.9584, 0.135, 0.9584, 0.1503, 0.9584, 0.8693, 0.9584, 0.854, 0.9584, 0.854, 0.9584, 0.8693, 0.9584, 0.288, 0.9584, 0.2727, 0.9584, 0.2727, 0.9584, 0.288, 0.9584, 0.854, 0.9584, 0.8387, 0.9584, 0.8387, 0.9584, 0.854, 0.9584, 0.1656, 0.9584, 0.1503, 0.9584, 0.1503, 0.9584, 0.1656, 0.9584, 0.7776, 0.9584, 0.7623, 0.9584, 0.7623, 0.9584, 0.7776, 0.9584, 0.7623, 0.9584, 0.747, 0.9584, 0.747, 0.9584, 0.7623, 0.9584, 0.6552, 0.9584, 0.6399, 0.9584, 0.6399, 0.9584, 0.6552, 0.9584, 0.6399, 0.9584, 0.6246, 0.9584, 0.6246, 0.9584, 0.6399, 0.9584, 0.5787, 0.9584, 0.5634, 0.9584, 0.5634, 0.9584, 0.5787, 0.9584, 0.747, 0.9584, 0.7317, 0.9584, 0.7317, 0.9584, 0.747, 0.9584, 0.7928, 0.9584, 0.7776, 0.9584, 0.7776, 0.9584, 0.7928, 0.9584, 0.5481, 0.9584, 0.5328, 0.9584, 0.5328, 0.9584, 0.5481, 0.9584, 0.5328, 0.9584, 0.5175, 0.9584, 0.5175, 0.9584, 0.5328, 0.9584, 0.4716, 0.9584, 0.4563, 0.9584, 0.4563, 0.9584, 0.4716, 0.9584, 0.6399, 0.9584, 0.6246, 0.9584, 0.6246, 0.9584, 0.6399, 0.9584, 0.6858, 0.9584, 0.6705, 0.9584, 0.6705, 0.9584, 0.6858, 0.9584, 0.441, 0.9584, 0.4257, 0.9584, 0.4257, 0.9584, 0.441, 0.9584, 0.5481, 0.9584, 0.5328, 0.9584, 0.5328, 0.9584, 0.5481, 0.9584, 0.4257, 0.9584, 0.4104, 0.9584, 0.4104, 0.9584, 0.4257, 0.9584, 0.3186, 0.9584, 0.3033, 0.9584, 0.3033, 0.9584, 0.3186, 0.9584, 0.3033, 0.9584, 0.288, 0.9584, 0.288, 0.9584, 0.3033, 0.9584, 0.3645, 0.9584, 0.3492, 0.9584, 0.3492, 0.9584, 0.3645, 0.9584, 0.441, 0.9584, 0.4257, 0.9584, 0.4257, 0.9584, 0.441, 0.9584, 0.2115, 0.9584, 0.1962, 0.9584, 0.1962, 0.9584, 0.2115, 0.9584, 0.1962, 0.9584, 0.1809, 0.9584, 0.1809, 0.9584, 0.1962, 0.9584, 0.1809, 0.9584, 0.1656, 0.9584, 0.1656, 0.9584, 0.1809, 0.9584, 0.3339, 0.9584, 0.3186, 0.9584, 0.3186, 0.9584, 0.3339, 0.9584, 0.2115, 0.9584, 0.1962, 0.9584, 0.1962, 0.9584, 0.2115, 0.9584, 0.8234, 0.9584, 0.8081, 0.9584, 0.8081, 0.9584, 0.8234, 0.9584, 0.8081, 0.9584, 0.7928, 0.9584, 0.7928, 0.9584, 0.8081, 0.9584, 0.7011, 0.9584, 0.6858, 0.9584, 0.6858, 0.9584, 0.7011, 0.9584, 0.2268, 0.9584, 0.2115, 0.9584, 0.2115, 0.9584, 0.2268, 0.9584, 0.7928, 0.9584, 0.7776, 0.9584, 0.7776, 0.9584, 0.7928, 0.9584, 0.8387, 0.9584, 0.8234, 0.9584, 0.8234, 0.9584, 0.8387, 0.9584, 0.7011, 0.9584, 0.6858, 0.9584, 0.6858, 0.9584, 0.7011, 0.9584, 0.594, 0.9584, 0.5787, 0.9584, 0.5787, 0.9584, 0.594, 0.9584, 0.5787, 0.9584, 0.5634, 0.9584, 0.5634, 0.9584, 0.5787, 0.9584, 0.5175, 0.9584, 0.5022, 0.9584, 0.5022, 0.9584, 0.5175, 0.9584, 0.6858, 0.9584, 0.6705, 0.9584, 0.6705, 0.9584, 0.6858, 0.9584, 0.7317, 0.9584, 0.7164, 0.9584, 0.7164, 0.9584, 0.7317, 0.9584, 0.4869, 0.9584, 0.4716, 0.9584, 0.4716, 0.9584, 0.4869, 0.9584, 0.4716, 0.9584, 0.4563, 0.9584, 0.4563, 0.9584, 0.4716, 0.9584, 0.3645, 0.9584, 0.3492, 0.9584, 0.3492, 0.9584, 0.3645, 0.9584, 0.4104, 0.9584, 0.3951, 0.9584, 0.3951, 0.9584, 0.4104, 0.9584, 0.5787, 0.9584, 0.5634, 0.9584, 0.5634, 0.9584, 0.5787, 0.9584, 0.6246, 0.9584, 0.6093, 0.9584, 0.6093, 0.9584, 0.6246, 0.9584, 0.4869, 0.9584, 0.4716, 0.9584, 0.4716, 0.9584, 0.4869, 0.9584, 0.3645, 0.9584, 0.3492, 0.9584, 0.3492, 0.9584, 0.3645, 0.9584, 0.2574, 0.9584, 0.2421, 0.9584, 0.2421, 0.9584, 0.2574, 0.9584, 0.2421, 0.9584, 0.2268, 0.9584, 0.2268, 0.9584, 0.2421, 0.9584, 0.2268, 0.9584, 0.2115, 0.9584, 0.2115, 0.9584, 0.2268, 0.9584, 0.3033, 0.9584, 0.288, 0.9584, 0.288, 0.9584, 0.3033, 0.9584, 0.3798, 0.9584, 0.3645, 0.9584, 0.3645, 0.9584, 0.3798, 0.9584, 0.1503, 0.9584, 0.135, 0.9584, 0.135, 0.9584, 0.1503, 0.9584, 0.8693, 0.9584, 0.854, 0.9584, 0.854, 0.9584, 0.8693, 0.9584, 0.854, 0.9584, 0.8387, 0.9584, 0.8387, 0.9584, 0.854, 0.9584, 0.2727, 0.9584, 0.2574, 0.9584, 0.2574, 0.9584, 0.2727, 0.9584, 0.8387, 0.9584, 0.8234, 0.9584, 0.8234, 0.9584, 0.8387, 0.9584, 0.1503, 0.9584, 0.135, 0.9584, 0.135, 0.9584, 0.1503, 0.9584, 0.7623, 0.9584, 0.747, 0.9584, 0.747, 0.9584, 0.7623, 0.9584, 0.747, 0.9584, 0.7317, 0.9584, 0.7317, 0.9584, 0.747, 0.9584, 0.6399, 0.9584, 0.6246, 0.9584, 0.6246, 0.9584, 0.6399, 0.9584, 0.6246, 0.9584, 0.6093, 0.9584, 0.6093, 0.9584, 0.6246, 0.9584, 0.5634, 0.9584, 0.5481, 0.9584, 0.5481, 0.9584, 0.5634, 0.9584, 0.7317, 0.9584, 0.7164, 0.9584, 0.7164, 0.9584, 0.7317, 0.9584, 0.7776, 0.9584, 0.7623, 0.9584, 0.7623, 0.9584, 0.7776, 0.9584, 0.5328, 0.9584, 0.5175, 0.9584, 0.5175, 0.9584, 0.5328, 0.9584, 0.5175, 0.9584, 0.5022, 0.9584, 0.5022, 0.9584, 0.5175, 0.9584, 0.4563, 0.9584, 0.441, 0.9584, 0.441, 0.9584, 0.4563, 0.9584, 0.6246, 0.9584, 0.6093, 0.9584, 0.6093, 0.9584, 0.6246, 0.9584, 0.6705, 0.9584, 0.6552, 0.9584, 0.6552, 0.9584, 0.6705, 0.9584, 0.4257, 0.9584, 0.4104, 0.9584, 0.4104, 0.9584, 0.4257, 0.9584, 0.5328, 0.9584, 0.5175, 0.9584, 0.5175, 0.9584, 0.5328, 0.9584, 0.4104, 0.9584, 0.3951, 0.9584, 0.3951, 0.9584, 0.4104, 0.9584, 0.3033, 0.9584, 0.288, 0.9584, 0.288, 0.9584, 0.3033, 0.9584, 0.288, 0.9584, 0.2727, 0.9584, 0.2727, 0.9584, 0.288, 0.9584, 0.2727, 0.9584, 0.2574, 0.9584, 0.2574, 0.9584, 0.2727, 0.9584, 0.3492, 0.9584, 0.3339, 0.9584, 0.3339, 0.9584, 0.3492, 0.9584, 0.4257, 0.9584, 0.4104, 0.9584, 0.4104, 0.9584, 0.4257, 0.9584, 0.1962, 0.9584, 0.1809, 0.9584, 0.1809, 0.9584, 0.1962, 0.9584, 0.1809, 0.9584, 0.1656, 0.9584, 0.1656, 0.9584, 0.1809, 0.9584, 0.1656, 0.9584, 0.1503, 0.9584, 0.1503, 0.9584, 0.1656, 0.9584, 0.3186, 0.9584, 0.3033, 0.9584, 0.3033, 0.9584, 0.3186, 0.9584, 0.1962, 0.9584, 0.1809, 0.9584, 0.1809, 0.9584, 0.1962, 0.9584, 0.8081, 0.9584, 0.7928, 0.9584, 0.7928, 0.9584, 0.8081, 0.9584, 0.7928, 0.9584, 0.7776, 0.9584, 0.7776, 0.9584, 0.7928, 0.9584, 0.6858, 0.9584, 0.6705, 0.9584, 0.6705, 0.9584, 0.6858, 0.9584, 0.6093, 0.9584, 0.594, 0.9584, 0.594, 0.9584, 0.6093, 0.9584, 0.7776, 0.9584, 0.7623, 0.9584, 0.7623, 0.9584, 0.7776, 0.9584, 0.8234, 0.9584, 0.8081, 0.9584, 0.8081, 0.9584, 0.8234, 0.9584, 0.6858, 0.9584, 0.6705, 0.9584, 0.6705, 0.9584, 0.6858, 0.9584, 0.5787, 0.9584, 0.5634, 0.9584, 0.5634, 0.9584, 0.5787, 0.9584, 0.2421, 0.9584, 0.2268, 0.9584, 0.2268, 0.9584, 0.2421, 0.9584, 0.2574, 0.9584, 0.2421, 0.9584, 0.2421, 0.9584, 0.2574, 0.9584, 0.2727, 0.9584, 0.2574, 0.9584, 0.2574, 0.9584, 0.2727, 0.9584, 0.3798, 0.9584, 0.3645, 0.9584, 0.3645, 0.9584, 0.3798, 0.9584, 0.5022, 0.9584, 0.4869, 0.9584, 0.4869, 0.9584, 0.5022, 0.9584, 0.3951, 0.9584, 0.3798, 0.9584, 0.3798, 0.9584, 0.3951, 0.9584, 0.6399, 0.9584, 0.6246, 0.9584, 0.6246, 0.9584, 0.6399, 0.9584, 0.594, 0.9584, 0.5787, 0.9584, 0.5787, 0.9584, 0.594, 0.9584, 0.4257, 0.9584, 0.4104, 0.9584, 0.4104, 0.9584, 0.4257, 0.9584, 0.3798, 0.9584, 0.3645, 0.9584, 0.3645, 0.9584, 0.3798, 0.9584, 0.4869, 0.9584, 0.4716, 0.9584, 0.4716, 0.9584, 0.4869, 0.9584, 0.5022, 0.9584, 0.4869, 0.9584, 0.4869, 0.9584, 0.5022, 0.9584, 0.747, 0.9584, 0.7317, 0.9584, 0.7317, 0.9584, 0.747, 0.9584, 0.7011, 0.9584, 0.6858, 0.9584, 0.6858, 0.9584, 0.7011, 0.9584, 0.5328, 0.9584, 0.5175, 0.9584, 0.5175, 0.9584, 0.5328, 0.9584, 0.594, 0.9584, 0.5787, 0.9584, 0.5787, 0.9584, 0.594, 0.9584, 0.6093, 0.9584, 0.594, 0.9584, 0.594, 0.9584, 0.6093, 0.9584, 0.7164, 0.9584, 0.7011, 0.9584, 0.7011, 0.9584, 0.7164, 0.9584, 0.7317, 0.9584, 0.7164, 0.9584, 0.7164, 0.9584, 0.7317, 0.9584, 0.854, 0.9584, 0.8387, 0.9584, 0.8387, 0.9584, 0.854, 0.9584, 0.8081, 0.9584, 0.7928, 0.9584, 0.7928, 0.9584, 0.8081, 0.9584, 0.2421, 0.9584, 0.2268, 0.9584, 0.2268, 0.9584, 0.2421, 0.9584, 0.7164, 0.9584, 0.7011, 0.9584, 0.7011, 0.9584, 0.7164, 0.9584, 0.8234, 0.9584, 0.8081, 0.9584, 0.8081, 0.9584, 0.8234, 0.9584, 0.8387, 0.9584, 0.8234, 0.9584, 0.8234, 0.9584, 0.8387, 0.9584, 0.3492, 0.9584, 0.3339, 0.9584, 0.3339, 0.9584, 0.3492, 0.9584, 0.1962, 0.9584, 0.1809, 0.9584, 0.1809, 0.9584, 0.1962, 0.9584, 0.2115, 0.9584, 0.1962, 0.9584, 0.1962, 0.9584, 0.2115, 0.9584, 0.2268, 0.9584, 0.2115, 0.9584, 0.2115, 0.9584, 0.2268, 0.9584, 0.3339, 0.9584, 0.3186, 0.9584, 0.3186, 0.9584, 0.3339, 0.9584, 0.4563, 0.9584, 0.441, 0.9584, 0.441, 0.9584, 0.4563, 0.9584, 0.3798, 0.9584, 0.3645, 0.9584, 0.3645, 0.9584, 0.3798, 0.9584, 0.3186, 0.9584, 0.3033, 0.9584, 0.3033, 0.9584, 0.3186, 0.9584, 0.3339, 0.9584, 0.3186, 0.9584, 0.3186, 0.9584, 0.3339, 0.9584, 0.441, 0.9584, 0.4257, 0.9584, 0.4257, 0.9584, 0.441, 0.9584, 0.4563, 0.9584, 0.441, 0.9584, 0.441, 0.9584, 0.4563, 0.9584, 0.7011, 0.9584, 0.6858, 0.9584, 0.6858, 0.9584, 0.7011, 0.9584, 0.6552, 0.9584, 0.6399, 0.9584, 0.6399, 0.9584, 0.6552, 0.9584, 0.4869, 0.9584, 0.4716, 0.9584, 0.4716, 0.9584, 0.4869, 0.9584, 0.5481, 0.9584, 0.5328, 0.9584, 0.5328, 0.9584, 0.5481, 0.9584, 0.5634, 0.9584, 0.5481, 0.9584, 0.5481, 0.9584, 0.5634, 0.9584, 0.6705, 0.9584, 0.6552, 0.9584, 0.6552, 0.9584, 0.6705, 0.9584, 0.8081, 0.9584, 0.7928, 0.9584, 0.7928, 0.9584, 0.8081, 0.9584, 0.7623, 0.9584, 0.747, 0.9584, 0.747, 0.9584, 0.7623, 0.9584, 0.594, 0.9584, 0.5787, 0.9584, 0.5787, 0.9584, 0.594, 0.9584, 0.6552, 0.9584, 0.6399, 0.9584, 0.6399, 0.9584, 0.6552, 0.9584, 0.6705, 0.9584, 0.6552, 0.9584, 0.6552, 0.9584, 0.6705, 0.9584, 0.7776, 0.9584, 0.7623, 0.9584, 0.7623, 0.9584, 0.7776, 0.9584, 0.7928, 0.9584, 0.7776, 0.9584, 0.7776, 0.9584, 0.7928, 0.9584, 0.1809, 0.9584, 0.1656, 0.9584, 0.1656, 0.9584, 0.1809, 0.9584, 0.8693, 0.9584, 0.854, 0.9584, 0.854, 0.9584, 0.8693, 0.9584, 0.3033, 0.9584, 0.288, 0.9584, 0.288, 0.9584, 0.3033, 0.9584, 0.1503, 0.9584, 0.135, 0.9584, 0.135, 0.9584, 0.1503, 0.9584, 0.1656, 0.9584, 0.1503, 0.9584, 0.1503, 0.9584, 0.1656, 0.9584, 0.1809, 0.9584, 0.1656, 0.9584, 0.1656, 0.9584, 0.1809, 0.9584, 0.4104, 0.9584, 0.3951, 0.9584, 0.3951, 0.9584, 0.4104, 0.9584, 0.3339, 0.9584, 0.3186, 0.9584, 0.3186, 0.9584, 0.3339, 0.9584, 0.2574, 0.9584, 0.2421, 0.9584, 0.2421, 0.9584, 0.2574, 0.9584, 0.2727, 0.9584, 0.2574, 0.9584, 0.2574, 0.9584, 0.2727, 0.9584, 0.288, 0.9584, 0.2727, 0.9584, 0.2727, 0.9584, 0.288, 0.9584, 0.3951, 0.9584, 0.3798, 0.9584, 0.3798, 0.9584, 0.3951, 0.9584, 0.5175, 0.9584, 0.5022, 0.9584, 0.5022, 0.9584, 0.5175, 0.9584, 0.4104, 0.9584, 0.3951, 0.9584, 0.3951, 0.9584, 0.4104, 0.9584, 0.6552, 0.9584, 0.6399, 0.9584, 0.6399, 0.9584, 0.6552, 0.9584, 0.6093, 0.9584, 0.594, 0.9584, 0.594, 0.9584, 0.6093, 0.9584, 0.441, 0.9584, 0.4257, 0.9584, 0.4257, 0.9584, 0.441, 0.9584, 0.5022, 0.9584, 0.4869, 0.9584, 0.4869, 0.9584, 0.5022, 0.9584, 0.5175, 0.9584, 0.5022, 0.9584, 0.5022, 0.9584, 0.5175, 0.9584, 0.7623, 0.9584, 0.747, 0.9584, 0.747, 0.9584, 0.7623, 0.9584, 0.7164, 0.9584, 0.7011, 0.9584, 0.7011, 0.9584, 0.7164, 0.9584, 0.5481, 0.9584, 0.5328, 0.9584, 0.5328, 0.9584, 0.5481, 0.9584, 0.6093, 0.9584, 0.594, 0.9584, 0.594, 0.9584, 0.6093, 0.9584, 0.6246, 0.9584, 0.6093, 0.9584, 0.6093, 0.9584, 0.6246, 0.9584, 0.7317, 0.9584, 0.7164, 0.9584, 0.7164, 0.9584, 0.7317, 0.9584, 0.747, 0.9584, 0.7317, 0.9584, 0.7317, 0.9584, 0.747, 0.9584, 0.8693, 0.9584, 0.854, 0.9584, 0.854, 0.9584, 0.8693, 0.9584, 0.8234, 0.9584, 0.8081, 0.9584, 0.8081, 0.9584, 0.8234, 0.9584, 0.2574, 0.9584, 0.2421, 0.9584, 0.2421, 0.9584, 0.2574, 0.9584, 0.8387, 0.9584, 0.8234, 0.9584, 0.8234, 0.9584, 0.8387, 0.9584, 0.854, 0.9584, 0.8387, 0.9584, 0.8387, 0.9584, 0.854, 0.9584, 0.3645, 0.9584, 0.3492, 0.9584, 0.3492, 0.9584, 0.3645, 0.9584, 0.288, 0.9584, 0.2727, 0.9584, 0.2727, 0.9584, 0.288, 0.9584, 0.2115, 0.9584, 0.1962, 0.9584, 0.1962, 0.9584, 0.2115, 0.9584, 0.2268, 0.9584, 0.2115, 0.9584, 0.2115, 0.9584, 0.2268, 0.9584, 0.2421, 0.9584, 0.2268, 0.9584, 0.2268, 0.9584, 0.2421, 0.9584, 0.3492, 0.9584, 0.3339, 0.9584, 0.3339, 0.9584, 0.3492, 0.9584, 0.4716, 0.9584, 0.4563, 0.9584, 0.4563, 0.9584, 0.4716, 0.9584, 0.5634, 0.9584, 0.5481, 0.9584, 0.5481, 0.9584, 0.5634, 0.9584, 0.3951, 0.9584, 0.3798, 0.9584, 0.3798, 0.9584, 0.3951, 0.9584, 0.3492, 0.9584, 0.3339, 0.9584, 0.3339, 0.9584, 0.3492, 0.9584, 0.4563, 0.9584, 0.441, 0.9584, 0.441, 0.9584, 0.4563, 0.9584, 0.4716, 0.9584, 0.4563, 0.9584, 0.4563, 0.9584, 0.4716, 0.9584, 0.7164, 0.9584, 0.7011, 0.9584, 0.7011, 0.9584, 0.7164, 0.9584, 0.6705, 0.9584, 0.6552, 0.9584, 0.6552, 0.9584, 0.6705, 0.9584, 0.5022, 0.9584, 0.4869, 0.9584, 0.4869, 0.9584, 0.5022, 0.9584, 0.5634, 0.9584, 0.5481, 0.9584, 0.5481, 0.9584, 0.5634])
_uv.active_render = True
_uv = me_cylinder_004.uv_layers.new(name='LightMap')
_uv.uv.foreach_set('vector', [0.14, 0.6217, 0.14, 0.6542, 0.14, 0.6542, 0.14, 0.6217, 0.7114, 0.7596, 0.7114, 0.7921, 0.7114, 0.7921, 0.7114, 0.7596, 0.9653, 0.4166, 0.999, 0.4166, 0.999, 0.4166, 0.9653, 0.4166, 0.8543, 0.7251, 0.8543, 0.7576, 0.8543, 0.7576, 0.8543, 0.7251, 0.2828, 0.3458, 0.2828, 0.3783, 0.2828, 0.3783, 0.2828, 0.3458, 0.6081, 0.1407, 0.6419, 0.1407, 0.6419, 0.1407, 0.6081, 0.1407, 0.2828, 0.2769, 0.2828, 0.3093, 0.2828, 0.3093, 0.2828, 0.2769, 0.751, 0.2787, 0.7847, 0.2787, 0.7847, 0.2787, 0.751, 0.2787, 0.5685, 0.8976, 0.5685, 0.93, 0.5685, 0.93, 0.5685, 0.8976, 0.2828, 0.8976, 0.2828, 0.93, 0.2828, 0.93, 0.2828, 0.8976, 0.2828, 0.5527, 0.2828, 0.5852, 0.2828, 0.5852, 0.2828, 0.5527, 0.2153, 0.002813, 0.249, 0.002813, 0.249, 0.002813, 0.2153, 0.002813, 0.5685, 0.4493, 0.5685, 0.4818, 0.5685, 0.4818, 0.5685, 0.4493, 0.7153, 0.1407, 0.749, 0.1407, 0.749, 0.1407, 0.7153, 0.1407, 0.4257, 0.7251, 0.4257, 0.7576, 0.4257, 0.7576, 0.4257, 0.7251, 0.8939, 0.5545, 0.9276, 0.5545, 0.9276, 0.5545, 0.8939, 0.5545, 0.501, 0.002813, 0.5347, 0.002813, 0.5347, 0.002813, 0.501, 0.002813, 0.2828, 0.6907, 0.2828, 0.7231, 0.2828, 0.7231, 0.2828, 0.6907, 0.14, 0.8631, 0.14, 0.8956, 0.14, 0.8956, 0.14, 0.8631, 0.9296, 0.8304, 0.9633, 0.8304, 0.9633, 0.8304, 0.9296, 0.8304, 0.4257, 0.8286, 0.4257, 0.8611, 0.4257, 0.8611, 0.4257, 0.8286, 0.14, 0.4838, 0.14, 0.5162, 0.14, 0.5162, 0.14, 0.4838, 0.6796, 0.2787, 0.7133, 0.2787, 0.7133, 0.2787, 0.6796, 0.2787, 0.4257, 0.4148, 0.4257, 0.4473, 0.4257, 0.4473, 0.4257, 0.4148, 0.6439, 0.2787, 0.6776, 0.2787, 0.6776, 0.2787, 0.6439, 0.2787, 0.7867, 0.2787, 0.8204, 0.2787, 0.8204, 0.2787, 0.7867, 0.2787, 0.4257, 0.932, 0.4257, 0.9645, 0.4257, 0.9645, 0.4257, 0.932, 0.8224, 0.5545, 0.8561, 0.5545, 0.8561, 0.5545, 0.8224, 0.5545, 0.3939, 0.1407, 0.4276, 0.1407, 0.4276, 0.1407, 0.3939, 0.1407, 0.4257, 0.5872, 0.4257, 0.6197, 0.4257, 0.6197, 0.4257, 0.5872, 0.4257, 0.7596, 0.4257, 0.7921, 0.4257, 0.7921, 0.4257, 0.7596, 0.9653, 0.1407, 0.999, 0.1407, 0.999, 0.1407, 0.9653, 0.1407, 0.7114, 0.7941, 0.7114, 0.8266, 0.7114, 0.8266, 0.7114, 0.7941, 0.2828, 0.3113, 0.2828, 0.3438, 0.2828, 0.3438, 0.2828, 0.3113, 0.9296, 0.4166, 0.9633, 0.4166, 0.9633, 0.4166, 0.9296, 0.4166, 0.5724, 0.4166, 0.6061, 0.4166, 0.6061, 0.4166, 0.5724, 0.4166, 0.2828, 0.2424, 0.2828, 0.2749, 0.2828, 0.2749, 0.2828, 0.2424, 0.5367, 0.2787, 0.5704, 0.2787, 0.5704, 0.2787, 0.5367, 0.2787, 0.2828, 0.7251, 0.2828, 0.7576, 0.2828, 0.7576, 0.2828, 0.7251, 0.751, 0.002813, 0.7847, 0.002813, 0.7847, 0.002813, 0.751, 0.002813, 0.8543, 0.8631, 0.8543, 0.8956, 0.8543, 0.8956, 0.8543, 0.8631, 0.1439, 0.002813, 0.1776, 0.002813, 0.1776, 0.002813, 0.1439, 0.002813, 0.4257, 0.5182, 0.4257, 0.5507, 0.4257, 0.5507, 0.4257, 0.5182, 0.6796, 0.5545, 0.7133, 0.5545, 0.7133, 0.5545, 0.6796, 0.5545, 0.8939, 0.2787, 0.9276, 0.2787, 0.9276, 0.2787, 0.8939, 0.2787, 0.2828, 0.9665, 0.2828, 0.999, 0.2828, 0.999, 0.2828, 0.9665, 0.8581, 0.5545, 0.8919, 0.5545, 0.8919, 0.5545, 0.8581, 0.5545, 0.4653, 0.1407, 0.499, 0.1407, 0.499, 0.1407, 0.4653, 0.1407, 0.5685, 0.6562, 0.5685, 0.6887, 0.5685, 0.6887, 0.5685, 0.6562, 0.4296, 0.002813, 0.4633, 0.002813, 0.4633, 0.002813, 0.4296, 0.002813, 0.5685, 0.6217, 0.5685, 0.6542, 0.5685, 0.6542, 0.5685, 0.6217, 0.4257, 0.7941, 0.4257, 0.8266, 0.4257, 0.8266, 0.4257, 0.7941, 0.8581, 0.8304, 0.8919, 0.8304, 0.8919, 0.8304, 0.8581, 0.8304, 0.14, 0.8286, 0.14, 0.8611, 0.14, 0.8611, 0.14, 0.8286, 0.6796, 0.002813, 0.7133, 0.002813, 0.7133, 0.002813, 0.6796, 0.002813, 0.14, 0.4148, 0.14, 0.4473, 0.14, 0.4473, 0.14, 0.4148, 0.6439, 0.002813, 0.6776, 0.002813, 0.6776, 0.002813, 0.6439, 0.002813, 0.7867, 0.002813, 0.8204, 0.002813, 0.8204, 0.002813, 0.7867, 0.002813, 0.14, 0.932, 0.14, 0.9645, 0.14, 0.9645, 0.14, 0.932, 0.8224, 0.2787, 0.8561, 0.2787, 0.8561, 0.2787, 0.8224, 0.2787, 0.3581, 0.1407, 0.3919, 0.1407, 0.3919, 0.1407, 0.3581, 0.1407, 0.14, 0.5872, 0.14, 0.6197, 0.14, 0.6197, 0.14, 0.5872, 0.2867, 0.1407, 0.3204, 0.1407, 0.3204, 0.1407, 0.2867, 0.1407, 0.14, 0.5527, 0.14, 0.5852, 0.14, 0.5852, 0.14, 0.5527, 0.14, 0.7596, 0.14, 0.7921, 0.14, 0.7921, 0.14, 0.7596, 0.9296, 0.1407, 0.9633, 0.1407, 0.9633, 0.1407, 0.9296, 0.1407, 0.5724, 0.1407, 0.6061, 0.1407, 0.6061, 0.1407, 0.5724, 0.1407, 0.2828, 0.1734, 0.2828, 0.2059, 0.2828, 0.2059, 0.2828, 0.1734, 0.5367, 0.002813, 0.5704, 0.002813, 0.5704, 0.002813, 0.5367, 0.002813, 0.7114, 0.6907, 0.7114, 0.7231, 0.7114, 0.7231, 0.7114, 0.6907, 0.5685, 0.8631, 0.5685, 0.8956, 0.5685, 0.8956, 0.5685, 0.8631, 0.14, 0.5182, 0.14, 0.5507, 0.14, 0.5507, 0.14, 0.5182, 0.6081, 0.5545, 0.6419, 0.5545, 0.6419, 0.5545, 0.6081, 0.5545, 0.4257, 0.4493, 0.4257, 0.4818, 0.4257, 0.4818, 0.4257, 0.4493, 0.8939, 0.002813, 0.9276, 0.002813, 0.9276, 0.002813, 0.8939, 0.002813, 0.8543, 0.932, 0.8543, 0.9645, 0.8543, 0.9645, 0.8543, 0.932, 0.8581, 0.2787, 0.8919, 0.2787, 0.8919, 0.2787, 0.8581, 0.2787, 0.4296, 0.2787, 0.4633, 0.2787, 0.4633, 0.2787, 0.4296, 0.2787, 0.2828, 0.6562, 0.2828, 0.6887, 0.2828, 0.6887, 0.2828, 0.6562, 0.3581, 0.2787, 0.3919, 0.2787, 0.3919, 0.2787, 0.3581, 0.2787, 0.2828, 0.6217, 0.2828, 0.6542, 0.2828, 0.6542, 0.2828, 0.6217, 0.14, 0.7941, 0.14, 0.8266, 0.14, 0.8266, 0.14, 0.7941, 0.9653, 0.5545, 0.999, 0.5545, 0.999, 0.5545, 0.9653, 0.5545, 0.8543, 0.7596, 0.8543, 0.7921, 0.8543, 0.7921, 0.8543, 0.7596, 0.14, 0.3803, 0.14, 0.4128, 0.14, 0.4128, 0.14, 0.3803, 0.6081, 0.2787, 0.6419, 0.2787, 0.6419, 0.2787, 0.6081, 0.2787, 0.14, 0.3113, 0.14, 0.3438, 0.14, 0.3438, 0.14, 0.3113, 0.751, 0.4166, 0.7847, 0.4166, 0.7847, 0.4166, 0.751, 0.4166, 0.7114, 0.8976, 0.7114, 0.93, 0.7114, 0.93, 0.7114, 0.8976, 0.8224, 0.002813, 0.8561, 0.002813, 0.8561, 0.002813, 0.8224, 0.002813, 0.3224, 0.1407, 0.3561, 0.1407, 0.3561, 0.1407, 0.3224, 0.1407, 0.4257, 0.8976, 0.4257, 0.93, 0.4257, 0.93, 0.4257, 0.8976, 0.4257, 0.5527, 0.4257, 0.5852, 0.4257, 0.5852, 0.4257, 0.5527, 0.251, 0.002813, 0.2847, 0.002813, 0.2847, 0.002813, 0.251, 0.002813, 0.5685, 0.4838, 0.5685, 0.5162, 0.5685, 0.5162, 0.5685, 0.4838, 0.7153, 0.2787, 0.749, 0.2787, 0.749, 0.2787, 0.7153, 0.2787, 0.3224, 0.2787, 0.3561, 0.2787, 0.3561, 0.2787, 0.3224, 0.2787, 0.14, 0.6562, 0.14, 0.6887, 0.14, 0.6887, 0.14, 0.6562, 0.8581, 0.1407, 0.8919, 0.1407, 0.8919, 0.1407, 0.8581, 0.1407, 0.7114, 0.932, 0.7114, 0.9645, 0.7114, 0.9645, 0.7114, 0.932, 0.7867, 0.5545, 0.8204, 0.5545, 0.8204, 0.5545, 0.7867, 0.5545, 0.2828, 0.4493, 0.2828, 0.4818, 0.2828, 0.4818, 0.2828, 0.4493, 0.5724, 0.5545, 0.6061, 0.5545, 0.6061, 0.5545, 0.5724, 0.5545, 0.4257, 0.4838, 0.4257, 0.5162, 0.4257, 0.5162, 0.4257, 0.4838, 0.7114, 0.8286, 0.7114, 0.8611, 0.7114, 0.8611, 0.7114, 0.8286, 0.4257, 0.8631, 0.4257, 0.8956, 0.4257, 0.8956, 0.4257, 0.8631, 0.5685, 0.6907, 0.5685, 0.7231, 0.5685, 0.7231, 0.5685, 0.6907, 0.501, 0.2787, 0.5347, 0.2787, 0.5347, 0.2787, 0.501, 0.2787, 0.2828, 0.1389, 0.2828, 0.1714, 0.2828, 0.1714, 0.2828, 0.1389, 0.9296, 0.002813, 0.9633, 0.002813, 0.9633, 0.002813, 0.9296, 0.002813, 0.7114, 0.7251, 0.7114, 0.7576, 0.7114, 0.7576, 0.7114, 0.7251, 0.7153, 0.4166, 0.749, 0.4166, 0.749, 0.4166, 0.7153, 0.4166, 0.5685, 0.5182, 0.5685, 0.5507, 0.5685, 0.5507, 0.5685, 0.5182, 0.2867, 0.002813, 0.3204, 0.002813, 0.3204, 0.002813, 0.2867, 0.002813, 0.5685, 0.5527, 0.5685, 0.5852, 0.5685, 0.5852, 0.5685, 0.5527, 0.4257, 0.9665, 0.4257, 0.999, 0.4257, 0.999, 0.4257, 0.9665, 0.3581, 0.002813, 0.3919, 0.002813, 0.3919, 0.002813, 0.3581, 0.002813, 0.8224, 0.1407, 0.8561, 0.1407, 0.8561, 0.1407, 0.8224, 0.1407, 0.8543, 0.8976, 0.8543, 0.93, 0.8543, 0.93, 0.8543, 0.8976, 0.751, 0.5545, 0.7847, 0.5545, 0.7847, 0.5545, 0.751, 0.5545, 0.6081, 0.4166, 0.6419, 0.4166, 0.6419, 0.4166, 0.6081, 0.4166, 0.2828, 0.3803, 0.2828, 0.4128, 0.2828, 0.4128, 0.2828, 0.3803, 0.8543, 0.7941, 0.8543, 0.8266, 0.8543, 0.8266, 0.8543, 0.7941, 0.9653, 0.6925, 0.999, 0.6925, 0.999, 0.6925, 0.9653, 0.6925, 0.2828, 0.7941, 0.2828, 0.8266, 0.2828, 0.8266, 0.2828, 0.7941, 0.4257, 0.6217, 0.4257, 0.6542, 0.4257, 0.6542, 0.4257, 0.6217, 0.3939, 0.2787, 0.4276, 0.2787, 0.4276, 0.2787, 0.3939, 0.2787, 0.4257, 0.6562, 0.4257, 0.6887, 0.4257, 0.6887, 0.4257, 0.6562, 0.4653, 0.002813, 0.499, 0.002813, 0.499, 0.002813, 0.4653, 0.002813, 0.8581, 0.4166, 0.8919, 0.4166, 0.8919, 0.4166, 0.8581, 0.4166, 0.14, 0.9665, 0.14, 0.999, 0.14, 0.999, 0.14, 0.9665, 0.8939, 0.1407, 0.9276, 0.1407, 0.9276, 0.1407, 0.8939, 0.1407, 0.6439, 0.5545, 0.6776, 0.5545, 0.6776, 0.5545, 0.6439, 0.5545, 0.2828, 0.5182, 0.2828, 0.5507, 0.2828, 0.5507, 0.2828, 0.5182, 0.9296, 0.5545, 0.9633, 0.5545, 0.9633, 0.5545, 0.9296, 0.5545, 0.7114, 0.8631, 0.7114, 0.8956, 0.7114, 0.8956, 0.7114, 0.8631, 0.7153, 0.5545, 0.749, 0.5545, 0.749, 0.5545, 0.7153, 0.5545, 0.14, 0.7251, 0.14, 0.7576, 0.14, 0.7576, 0.14, 0.7251, 0.5367, 0.1407, 0.5704, 0.1407, 0.5704, 0.1407, 0.5367, 0.1407, 0.2828, 0.2079, 0.2828, 0.2404, 0.2828, 0.2404, 0.2828, 0.2079, 0.5724, 0.2787, 0.6061, 0.2787, 0.6061, 0.2787, 0.5724, 0.2787, 0.9296, 0.2787, 0.9633, 0.2787, 0.9633, 0.2787, 0.9296, 0.2787, 0.5685, 0.7941, 0.5685, 0.8266, 0.5685, 0.8266, 0.5685, 0.7941, 0.9653, 0.002813, 0.999, 0.002813, 0.999, 0.002813, 0.9653, 0.002813, 0.2828, 0.7596, 0.2828, 0.7921, 0.2828, 0.7921, 0.2828, 0.7596, 0.3224, 0.002813, 0.3561, 0.002813, 0.3561, 0.002813, 0.3224, 0.002813, 0.2828, 0.5872, 0.2828, 0.6197, 0.2828, 0.6197, 0.2828, 0.5872, 0.3939, 0.002813, 0.4276, 0.002813, 0.4276, 0.002813, 0.3939, 0.002813, 0.8224, 0.4166, 0.8561, 0.4166, 0.8561, 0.4166, 0.8224, 0.4166, 0.2828, 0.932, 0.2828, 0.9645, 0.2828, 0.9645, 0.2828, 0.932, 0.7867, 0.1407, 0.8204, 0.1407, 0.8204, 0.1407, 0.7867, 0.1407, 0.6439, 0.1407, 0.6776, 0.1407, 0.6776, 0.1407, 0.6439, 0.1407, 0.2828, 0.4148, 0.2828, 0.4473, 0.2828, 0.4473, 0.2828, 0.4148, 0.6796, 0.1407, 0.7133, 0.1407, 0.7133, 0.1407, 0.6796, 0.1407, 0.2828, 0.8286, 0.2828, 0.8611, 0.2828, 0.8611, 0.2828, 0.8286, 0.8939, 0.8304, 0.9276, 0.8304, 0.9276, 0.8304, 0.8939, 0.8304, 0.8543, 0.8286, 0.8543, 0.8611, 0.8543, 0.8611, 0.8543, 0.8286, 0.4296, 0.1407, 0.4633, 0.1407, 0.4633, 0.1407, 0.4296, 0.1407, 0.14, 0.6907, 0.14, 0.7231, 0.14, 0.7231, 0.14, 0.6907, 0.4653, 0.2787, 0.499, 0.2787, 0.499, 0.2787, 0.4653, 0.2787, 0.8581, 0.6925, 0.8919, 0.6925, 0.8919, 0.6925, 0.8581, 0.6925, 0.8939, 0.4166, 0.9276, 0.4166, 0.9276, 0.4166, 0.8939, 0.4166, 0.7153, 0.002813, 0.749, 0.002813, 0.749, 0.002813, 0.7153, 0.002813, 0.5685, 0.4148, 0.5685, 0.4473, 0.5685, 0.4473, 0.5685, 0.4148, 0.1796, 0.002813, 0.2133, 0.002813, 0.2133, 0.002813, 0.1796, 0.002813, 0.14, 0.8976, 0.14, 0.93, 0.14, 0.93, 0.14, 0.8976, 0.751, 0.1407, 0.7847, 0.1407, 0.7847, 0.1407, 0.751, 0.1407, 0.5724, 0.002813, 0.6061, 0.002813, 0.6061, 0.002813, 0.5724, 0.002813, 0.14, 0.2769, 0.14, 0.3093, 0.14, 0.3093, 0.14, 0.2769, 0.6081, 0.002813, 0.6419, 0.002813, 0.6419, 0.002813, 0.6081, 0.002813, 0.9296, 0.6925, 0.9633, 0.6925, 0.9633, 0.6925, 0.9296, 0.6925, 0.14, 0.3458, 0.14, 0.3783, 0.14, 0.3783, 0.14, 0.3458, 0.8543, 0.6907, 0.8543, 0.7231, 0.8543, 0.7231, 0.8543, 0.6907, 0.9653, 0.2787, 0.999, 0.2787, 0.999, 0.2787, 0.9653, 0.2787, 0.5685, 0.7596, 0.5685, 0.7921, 0.5685, 0.7921, 0.5685, 0.7596, 0.5685, 0.5872, 0.5685, 0.6197, 0.5685, 0.6197, 0.5685, 0.5872, 0.2867, 0.2787, 0.3204, 0.2787, 0.3204, 0.2787, 0.2867, 0.2787, 0.8581, 0.002813, 0.8919, 0.002813, 0.8919, 0.002813, 0.8581, 0.002813, 0.5685, 0.932, 0.5685, 0.9645, 0.5685, 0.9645, 0.5685, 0.932, 0.7867, 0.4166, 0.8204, 0.4166, 0.8204, 0.4166, 0.7867, 0.4166, 0.6439, 0.4166, 0.6776, 0.4166, 0.6776, 0.4166, 0.6439, 0.4166, 0.14, 0.4493, 0.14, 0.4818, 0.14, 0.4818, 0.14, 0.4493, 0.6796, 0.4166, 0.7133, 0.4166, 0.7133, 0.4166, 0.6796, 0.4166, 0.2828, 0.4838, 0.2828, 0.5162, 0.2828, 0.5162, 0.2828, 0.4838, 0.5685, 0.8286, 0.5685, 0.8611, 0.5685, 0.8611, 0.5685, 0.8286, 0.9653, 0.8304, 0.999, 0.8304, 0.999, 0.8304, 0.9653, 0.8304, 0.2828, 0.8631, 0.2828, 0.8956, 0.2828, 0.8956, 0.2828, 0.8631, 0.4257, 0.6907, 0.4257, 0.7231, 0.4257, 0.7231, 0.4257, 0.6907, 0.501, 0.1407, 0.5347, 0.1407, 0.5347, 0.1407, 0.501, 0.1407, 0.5685, 0.9665, 0.5685, 0.999, 0.5685, 0.999, 0.5685, 0.9665, 0.8939, 0.6925, 0.9276, 0.6925, 0.9276, 0.6925, 0.8939, 0.6925, 0.5685, 0.7251, 0.5685, 0.7576, 0.5685, 0.7576, 0.5685, 0.7251, 0.5685, 0.7251, 0.5685, 0.7576, 0.5685, 0.7576, 0.5685, 0.7251, 0.8939, 0.6925, 0.9276, 0.6925, 0.9276, 0.6925, 0.8939, 0.6925, 0.5685, 0.9665, 0.5685, 0.999, 0.5685, 0.999, 0.5685, 0.9665, 0.501, 0.1407, 0.5347, 0.1407, 0.5347, 0.1407, 0.501, 0.1407, 0.4257, 0.6907, 0.4257, 0.7231, 0.4257, 0.7231, 0.4257, 0.6907, 0.2828, 0.8631, 0.2828, 0.8956, 0.2828, 0.8956, 0.2828, 0.8631, 0.9653, 0.8304, 0.999, 0.8304, 0.999, 0.8304, 0.9653, 0.8304, 0.5685, 0.8286, 0.5685, 0.8611, 0.5685, 0.8611, 0.5685, 0.8286, 0.2828, 0.4838, 0.2828, 0.5162, 0.2828, 0.5162, 0.2828, 0.4838, 0.6796, 0.4166, 0.7133, 0.4166, 0.7133, 0.4166, 0.6796, 0.4166, 0.14, 0.4493, 0.14, 0.4818, 0.14, 0.4818, 0.14, 0.4493, 0.6439, 0.4166, 0.6776, 0.4166, 0.6776, 0.4166, 0.6439, 0.4166, 0.7867, 0.4166, 0.8204, 0.4166, 0.8204, 0.4166, 0.7867, 0.4166, 0.5685, 0.932, 0.5685, 0.9645, 0.5685, 0.9645, 0.5685, 0.932, 0.8581, 0.002813, 0.8919, 0.002813, 0.8919, 0.002813, 0.8581, 0.002813, 0.2867, 0.2787, 0.3204, 0.2787, 0.3204, 0.2787, 0.2867, 0.2787, 0.5685, 0.5872, 0.5685, 0.6197, 0.5685, 0.6197, 0.5685, 0.5872, 0.5685, 0.7596, 0.5685, 0.7921, 0.5685, 0.7921, 0.5685, 0.7596, 0.9653, 0.2787, 0.999, 0.2787, 0.999, 0.2787, 0.9653, 0.2787, 0.8543, 0.6907, 0.8543, 0.7231, 0.8543, 0.7231, 0.8543, 0.6907, 0.14, 0.3458, 0.14, 0.3783, 0.14, 0.3783, 0.14, 0.3458, 0.9296, 0.6925, 0.9633, 0.6925, 0.9633, 0.6925, 0.9296, 0.6925, 0.6081, 0.002813, 0.6419, 0.002813, 0.6419, 0.002813, 0.6081, 0.002813, 0.14, 0.2769, 0.14, 0.3093, 0.14, 0.3093, 0.14, 0.2769, 0.5724, 0.002813, 0.6061, 0.002813, 0.6061, 0.002813, 0.5724, 0.002813, 0.751, 0.1407, 0.7847, 0.1407, 0.7847, 0.1407, 0.751, 0.1407, 0.14, 0.8976, 0.14, 0.93, 0.14, 0.93, 0.14, 0.8976, 0.1796, 0.002813, 0.2133, 0.002813, 0.2133, 0.002813, 0.1796, 0.002813, 0.5685, 0.4148, 0.5685, 0.4473, 0.5685, 0.4473, 0.5685, 0.4148, 0.7153, 0.002813, 0.749, 0.002813, 0.749, 0.002813, 0.7153, 0.002813, 0.8939, 0.4166, 0.9276, 0.4166, 0.9276, 0.4166, 0.8939, 0.4166, 0.8581, 0.6925, 0.8919, 0.6925, 0.8919, 0.6925, 0.8581, 0.6925, 0.4653, 0.2787, 0.499, 0.2787, 0.499, 0.2787, 0.4653, 0.2787, 0.14, 0.6907, 0.14, 0.7231, 0.14, 0.7231, 0.14, 0.6907, 0.4296, 0.1407, 0.4633, 0.1407, 0.4633, 0.1407, 0.4296, 0.1407, 0.8543, 0.8286, 0.8543, 0.8611, 0.8543, 0.8611, 0.8543, 0.8286, 0.8939, 0.8304, 0.9276, 0.8304, 0.9276, 0.8304, 0.8939, 0.8304, 0.2828, 0.8286, 0.2828, 0.8611, 0.2828, 0.8611, 0.2828, 0.8286, 0.6796, 0.1407, 0.7133, 0.1407, 0.7133, 0.1407, 0.6796, 0.1407, 0.2828, 0.4148, 0.2828, 0.4473, 0.2828, 0.4473, 0.2828, 0.4148, 0.6439, 0.1407, 0.6776, 0.1407, 0.6776, 0.1407, 0.6439, 0.1407, 0.7867, 0.1407, 0.8204, 0.1407, 0.8204, 0.1407, 0.7867, 0.1407, 0.2828, 0.932, 0.2828, 0.9645, 0.2828, 0.9645, 0.2828, 0.932, 0.8224, 0.4166, 0.8561, 0.4166, 0.8561, 0.4166, 0.8224, 0.4166, 0.3939, 0.002813, 0.4276, 0.002813, 0.4276, 0.002813, 0.3939, 0.002813, 0.2828, 0.5872, 0.2828, 0.6197, 0.2828, 0.6197, 0.2828, 0.5872, 0.3224, 0.002813, 0.3561, 0.002813, 0.3561, 0.002813, 0.3224, 0.002813, 0.2828, 0.7596, 0.2828, 0.7921, 0.2828, 0.7921, 0.2828, 0.7596, 0.9653, 0.002813, 0.999, 0.002813, 0.999, 0.002813, 0.9653, 0.002813, 0.5685, 0.7941, 0.5685, 0.8266, 0.5685, 0.8266, 0.5685, 0.7941, 0.9296, 0.2787, 0.9633, 0.2787, 0.9633, 0.2787, 0.9296, 0.2787, 0.5724, 0.2787, 0.6061, 0.2787, 0.6061, 0.2787, 0.5724, 0.2787, 0.2828, 0.2079, 0.2828, 0.2404, 0.2828, 0.2404, 0.2828, 0.2079, 0.5367, 0.1407, 0.5704, 0.1407, 0.5704, 0.1407, 0.5367, 0.1407, 0.14, 0.7251, 0.14, 0.7576, 0.14, 0.7576, 0.14, 0.7251, 0.7153, 0.5545, 0.749, 0.5545, 0.749, 0.5545, 0.7153, 0.5545, 0.7114, 0.8631, 0.7114, 0.8956, 0.7114, 0.8956, 0.7114, 0.8631, 0.9296, 0.5545, 0.9633, 0.5545, 0.9633, 0.5545, 0.9296, 0.5545, 0.2828, 0.5182, 0.2828, 0.5507, 0.2828, 0.5507, 0.2828, 0.5182, 0.6439, 0.5545, 0.6776, 0.5545, 0.6776, 0.5545, 0.6439, 0.5545, 0.8939, 0.1407, 0.9276, 0.1407, 0.9276, 0.1407, 0.8939, 0.1407, 0.14, 0.9665, 0.14, 0.999, 0.14, 0.999, 0.14, 0.9665, 0.8581, 0.4166, 0.8919, 0.4166, 0.8919, 0.4166, 0.8581, 0.4166, 0.4653, 0.002813, 0.499, 0.002813, 0.499, 0.002813, 0.4653, 0.002813, 0.4257, 0.6562, 0.4257, 0.6887, 0.4257, 0.6887, 0.4257, 0.6562, 0.3939, 0.2787, 0.4276, 0.2787, 0.4276, 0.2787, 0.3939, 0.2787, 0.4257, 0.6217, 0.4257, 0.6542, 0.4257, 0.6542, 0.4257, 0.6217, 0.2828, 0.7941, 0.2828, 0.8266, 0.2828, 0.8266, 0.2828, 0.7941, 0.9653, 0.6925, 0.999, 0.6925, 0.999, 0.6925, 0.9653, 0.6925, 0.8543, 0.7941, 0.8543, 0.8266, 0.8543, 0.8266, 0.8543, 0.7941, 0.2828, 0.3803, 0.2828, 0.4128, 0.2828, 0.4128, 0.2828, 0.3803, 0.6081, 0.4166, 0.6419, 0.4166, 0.6419, 0.4166, 0.6081, 0.4166, 0.751, 0.5545, 0.7847, 0.5545, 0.7847, 0.5545, 0.751, 0.5545, 0.8543, 0.8976, 0.8543, 0.93, 0.8543, 0.93, 0.8543, 0.8976, 0.8224, 0.1407, 0.8561, 0.1407, 0.8561, 0.1407, 0.8224, 0.1407, 0.3581, 0.002813, 0.3919, 0.002813, 0.3919, 0.002813, 0.3581, 0.002813, 0.4257, 0.9665, 0.4257, 0.999, 0.4257, 0.999, 0.4257, 0.9665, 0.5685, 0.5527, 0.5685, 0.5852, 0.5685, 0.5852, 0.5685, 0.5527, 0.2867, 0.002813, 0.3204, 0.002813, 0.3204, 0.002813, 0.2867, 0.002813, 0.5685, 0.5182, 0.5685, 0.5507, 0.5685, 0.5507, 0.5685, 0.5182, 0.7153, 0.4166, 0.749, 0.4166, 0.749, 0.4166, 0.7153, 0.4166, 0.7114, 0.7251, 0.7114, 0.7576, 0.7114, 0.7576, 0.7114, 0.7251, 0.9296, 0.002813, 0.9633, 0.002813, 0.9633, 0.002813, 0.9296, 0.002813, 0.2828, 0.1389, 0.2828, 0.1714, 0.2828, 0.1714, 0.2828, 0.1389, 0.501, 0.2787, 0.5347, 0.2787, 0.5347, 0.2787, 0.501, 0.2787, 0.5685, 0.6907, 0.5685, 0.7231, 0.5685, 0.7231, 0.5685, 0.6907, 0.4257, 0.8631, 0.4257, 0.8956, 0.4257, 0.8956, 0.4257, 0.8631, 0.7114, 0.8286, 0.7114, 0.8611, 0.7114, 0.8611, 0.7114, 0.8286, 0.4257, 0.4838, 0.4257, 0.5162, 0.4257, 0.5162, 0.4257, 0.4838, 0.5724, 0.5545, 0.6061, 0.5545, 0.6061, 0.5545, 0.5724, 0.5545, 0.2828, 0.4493, 0.2828, 0.4818, 0.2828, 0.4818, 0.2828, 0.4493, 0.7867, 0.5545, 0.8204, 0.5545, 0.8204, 0.5545, 0.7867, 0.5545, 0.7114, 0.932, 0.7114, 0.9645, 0.7114, 0.9645, 0.7114, 0.932, 0.8581, 0.1407, 0.8919, 0.1407, 0.8919, 0.1407, 0.8581, 0.1407, 0.14, 0.6562, 0.14, 0.6887, 0.14, 0.6887, 0.14, 0.6562, 0.3224, 0.2787, 0.3561, 0.2787, 0.3561, 0.2787, 0.3224, 0.2787, 0.7153, 0.2787, 0.749, 0.2787, 0.749, 0.2787, 0.7153, 0.2787, 0.5685, 0.4838, 0.5685, 0.5162, 0.5685, 0.5162, 0.5685, 0.4838, 0.251, 0.002813, 0.2847, 0.002813, 0.2847, 0.002813, 0.251, 0.002813, 0.4257, 0.5527, 0.4257, 0.5852, 0.4257, 0.5852, 0.4257, 0.5527, 0.4257, 0.8976, 0.4257, 0.93, 0.4257, 0.93, 0.4257, 0.8976, 0.3224, 0.1407, 0.3561, 0.1407, 0.3561, 0.1407, 0.3224, 0.1407, 0.8224, 0.002813, 0.8561, 0.002813, 0.8561, 0.002813, 0.8224, 0.002813, 0.7114, 0.8976, 0.7114, 0.93, 0.7114, 0.93, 0.7114, 0.8976, 0.751, 0.4166, 0.7847, 0.4166, 0.7847, 0.4166, 0.751, 0.4166, 0.14, 0.3113, 0.14, 0.3438, 0.14, 0.3438, 0.14, 0.3113, 0.6081, 0.2787, 0.6419, 0.2787, 0.6419, 0.2787, 0.6081, 0.2787, 0.14, 0.3803, 0.14, 0.4128, 0.14, 0.4128, 0.14, 0.3803, 0.8543, 0.7596, 0.8543, 0.7921, 0.8543, 0.7921, 0.8543, 0.7596, 0.9653, 0.5545, 0.999, 0.5545, 0.999, 0.5545, 0.9653, 0.5545, 0.14, 0.7941, 0.14, 0.8266, 0.14, 0.8266, 0.14, 0.7941, 0.2828, 0.6217, 0.2828, 0.6542, 0.2828, 0.6542, 0.2828, 0.6217, 0.3581, 0.2787, 0.3919, 0.2787, 0.3919, 0.2787, 0.3581, 0.2787, 0.2828, 0.6562, 0.2828, 0.6887, 0.2828, 0.6887, 0.2828, 0.6562, 0.4296, 0.2787, 0.4633, 0.2787, 0.4633, 0.2787, 0.4296, 0.2787, 0.8581, 0.2787, 0.8919, 0.2787, 0.8919, 0.2787, 0.8581, 0.2787, 0.8543, 0.932, 0.8543, 0.9645, 0.8543, 0.9645, 0.8543, 0.932, 0.8939, 0.002813, 0.9276, 0.002813, 0.9276, 0.002813, 0.8939, 0.002813, 0.4257, 0.4493, 0.4257, 0.4818, 0.4257, 0.4818, 0.4257, 0.4493, 0.6081, 0.5545, 0.6419, 0.5545, 0.6419, 0.5545, 0.6081, 0.5545, 0.14, 0.5182, 0.14, 0.5507, 0.14, 0.5507, 0.14, 0.5182, 0.5685, 0.8631, 0.5685, 0.8956, 0.5685, 0.8956, 0.5685, 0.8631, 0.7114, 0.6907, 0.7114, 0.7231, 0.7114, 0.7231, 0.7114, 0.6907, 0.5367, 0.002813, 0.5704, 0.002813, 0.5704, 0.002813, 0.5367, 0.002813, 0.2828, 0.1734, 0.2828, 0.2059, 0.2828, 0.2059, 0.2828, 0.1734, 0.5724, 0.1407, 0.6061, 0.1407, 0.6061, 0.1407, 0.5724, 0.1407, 0.9296, 0.1407, 0.9633, 0.1407, 0.9633, 0.1407, 0.9296, 0.1407, 0.14, 0.7596, 0.14, 0.7921, 0.14, 0.7921, 0.14, 0.7596, 0.14, 0.5527, 0.14, 0.5852, 0.14, 0.5852, 0.14, 0.5527, 0.2867, 0.1407, 0.3204, 0.1407, 0.3204, 0.1407, 0.2867, 0.1407, 0.14, 0.5872, 0.14, 0.6197, 0.14, 0.6197, 0.14, 0.5872, 0.3581, 0.1407, 0.3919, 0.1407, 0.3919, 0.1407, 0.3581, 0.1407, 0.8224, 0.2787, 0.8561, 0.2787, 0.8561, 0.2787, 0.8224, 0.2787, 0.14, 0.932, 0.14, 0.9645, 0.14, 0.9645, 0.14, 0.932, 0.7867, 0.002813, 0.8204, 0.002813, 0.8204, 0.002813, 0.7867, 0.002813, 0.6439, 0.002813, 0.6776, 0.002813, 0.6776, 0.002813, 0.6439, 0.002813, 0.14, 0.4148, 0.14, 0.4473, 0.14, 0.4473, 0.14, 0.4148, 0.6796, 0.002813, 0.7133, 0.002813, 0.7133, 0.002813, 0.6796, 0.002813, 0.14, 0.8286, 0.14, 0.8611, 0.14, 0.8611, 0.14, 0.8286, 0.8581, 0.8304, 0.8919, 0.8304, 0.8919, 0.8304, 0.8581, 0.8304, 0.4257, 0.7941, 0.4257, 0.8266, 0.4257, 0.8266, 0.4257, 0.7941, 0.5685, 0.6217, 0.5685, 0.6542, 0.5685, 0.6542, 0.5685, 0.6217, 0.4296, 0.002813, 0.4633, 0.002813, 0.4633, 0.002813, 0.4296, 0.002813, 0.5685, 0.6562, 0.5685, 0.6887, 0.5685, 0.6887, 0.5685, 0.6562, 0.4653, 0.1407, 0.499, 0.1407, 0.499, 0.1407, 0.4653, 0.1407, 0.8581, 0.5545, 0.8919, 0.5545, 0.8919, 0.5545, 0.8581, 0.5545, 0.2828, 0.9665, 0.2828, 0.999, 0.2828, 0.999, 0.2828, 0.9665, 0.8939, 0.2787, 0.9276, 0.2787, 0.9276, 0.2787, 0.8939, 0.2787, 0.6796, 0.5545, 0.7133, 0.5545, 0.7133, 0.5545, 0.6796, 0.5545, 0.4257, 0.5182, 0.4257, 0.5507, 0.4257, 0.5507, 0.4257, 0.5182, 0.1439, 0.002813, 0.1776, 0.002813, 0.1776, 0.002813, 0.1439, 0.002813, 0.8543, 0.8631, 0.8543, 0.8956, 0.8543, 0.8956, 0.8543, 0.8631, 0.751, 0.002813, 0.7847, 0.002813, 0.7847, 0.002813, 0.751, 0.002813, 0.2828, 0.7251, 0.2828, 0.7576, 0.2828, 0.7576, 0.2828, 0.7251, 0.5367, 0.2787, 0.5704, 0.2787, 0.5704, 0.2787, 0.5367, 0.2787, 0.2828, 0.2424, 0.2828, 0.2749, 0.2828, 0.2749, 0.2828, 0.2424, 0.5724, 0.4166, 0.6061, 0.4166, 0.6061, 0.4166, 0.5724, 0.4166, 0.9296, 0.4166, 0.9633, 0.4166, 0.9633, 0.4166, 0.9296, 0.4166, 0.2828, 0.3113, 0.2828, 0.3438, 0.2828, 0.3438, 0.2828, 0.3113, 0.7114, 0.7941, 0.7114, 0.8266, 0.7114, 0.8266, 0.7114, 0.7941, 0.9653, 0.1407, 0.999, 0.1407, 0.999, 0.1407, 0.9653, 0.1407, 0.4257, 0.7596, 0.4257, 0.7921, 0.4257, 0.7921, 0.4257, 0.7596, 0.4257, 0.5872, 0.4257, 0.6197, 0.4257, 0.6197, 0.4257, 0.5872, 0.3939, 0.1407, 0.4276, 0.1407, 0.4276, 0.1407, 0.3939, 0.1407, 0.8224, 0.5545, 0.8561, 0.5545, 0.8561, 0.5545, 0.8224, 0.5545, 0.4257, 0.932, 0.4257, 0.9645, 0.4257, 0.9645, 0.4257, 0.932, 0.7867, 0.2787, 0.8204, 0.2787, 0.8204, 0.2787, 0.7867, 0.2787, 0.6439, 0.2787, 0.6776, 0.2787, 0.6776, 0.2787, 0.6439, 0.2787, 0.4257, 0.4148, 0.4257, 0.4473, 0.4257, 0.4473, 0.4257, 0.4148, 0.6796, 0.2787, 0.7133, 0.2787, 0.7133, 0.2787, 0.6796, 0.2787, 0.14, 0.4838, 0.14, 0.5162, 0.14, 0.5162, 0.14, 0.4838, 0.4257, 0.8286, 0.4257, 0.8611, 0.4257, 0.8611, 0.4257, 0.8286, 0.9296, 0.8304, 0.9633, 0.8304, 0.9633, 0.8304, 0.9296, 0.8304, 0.14, 0.8631, 0.14, 0.8956, 0.14, 0.8956, 0.14, 0.8631, 0.2828, 0.6907, 0.2828, 0.7231, 0.2828, 0.7231, 0.2828, 0.6907, 0.501, 0.002813, 0.5347, 0.002813, 0.5347, 0.002813, 0.501, 0.002813, 0.8939, 0.5545, 0.9276, 0.5545, 0.9276, 0.5545, 0.8939, 0.5545, 0.4257, 0.7251, 0.4257, 0.7576, 0.4257, 0.7576, 0.4257, 0.7251, 0.7153, 0.1407, 0.749, 0.1407, 0.749, 0.1407, 0.7153, 0.1407, 0.5685, 0.4493, 0.5685, 0.4818, 0.5685, 0.4818, 0.5685, 0.4493, 0.2153, 0.002813, 0.249, 0.002813, 0.249, 0.002813, 0.2153, 0.002813, 0.2828, 0.5527, 0.2828, 0.5852, 0.2828, 0.5852, 0.2828, 0.5527, 0.2828, 0.8976, 0.2828, 0.93, 0.2828, 0.93, 0.2828, 0.8976, 0.5685, 0.8976, 0.5685, 0.93, 0.5685, 0.93, 0.5685, 0.8976, 0.751, 0.2787, 0.7847, 0.2787, 0.7847, 0.2787, 0.751, 0.2787, 0.2828, 0.2769, 0.2828, 0.3093, 0.2828, 0.3093, 0.2828, 0.2769, 0.6081, 0.1407, 0.6419, 0.1407, 0.6419, 0.1407, 0.6081, 0.1407, 0.2828, 0.3458, 0.2828, 0.3783, 0.2828, 0.3783, 0.2828, 0.3458, 0.8543, 0.7251, 0.8543, 0.7576, 0.8543, 0.7576, 0.8543, 0.7251, 0.9653, 0.4166, 0.999, 0.4166, 0.999, 0.4166, 0.9653, 0.4166, 0.7114, 0.7596, 0.7114, 0.7921, 0.7114, 0.7921, 0.7114, 0.7596, 0.14, 0.6217, 0.14, 0.6542, 0.14, 0.6542, 0.14, 0.6217])
me_cylinder_004.materials.append(mat_material)
me_cylinder_004.update()

# ---- objects
ob_wall = bpy.data.objects.new('Wall', me_cylinder_004)

# ---- transforms, parenting, visibility, modifiers, constraints
ob_wall.location = (0.0, 0.0, 0.0)
ob_wall.rotation_euler = (-0.0, 1.571, 0.0)

# ---- collection membership
col_collection.objects.link(ob_wall)

# ---- scene / render settings (as saved in the file)
scene.frame_start = 1; scene.frame_end = 250; scene.frame_set(1)
scene.render.engine = 'BLENDER_EEVEE_NEXT'
scene.cycles.sampling_pattern = 'TABULATED_SOBOL'
scene.view_settings.view_transform = 'Filmic'
bpy.context.view_layer.update()

# ---- added for rendering (the .blend has no active camera and no usable light): camera, sun
cam_auto = bpy.data.cameras.new('AutoCamera')
cam_auto.lens = 50.0
cam_auto.sensor_width = 36.0
cam_auto.clip_end = 1000.0
ob_auto_camera = bpy.data.objects.new('AutoCamera', cam_auto)
scene.collection.objects.link(ob_auto_camera)
ob_auto_camera.location = (3.85129, -3.45435, 2.3029)
ob_auto_camera.rotation_euler = (1.09748, -7.21219e-08, 0.694738)
scene.camera = ob_auto_camera
light_auto_sun = bpy.data.lights.new('AutoSun', 'SUN')
light_auto_sun.energy = 3.0
light_auto_sun.angle = 0.0523599
ob_auto_sun = bpy.data.objects.new('AutoSun', light_auto_sun)
scene.collection.objects.link(ob_auto_sun)
ob_auto_sun.rotation_euler = (0.872665, 0.174533, 0.523599)
bpy.context.view_layer.update()
